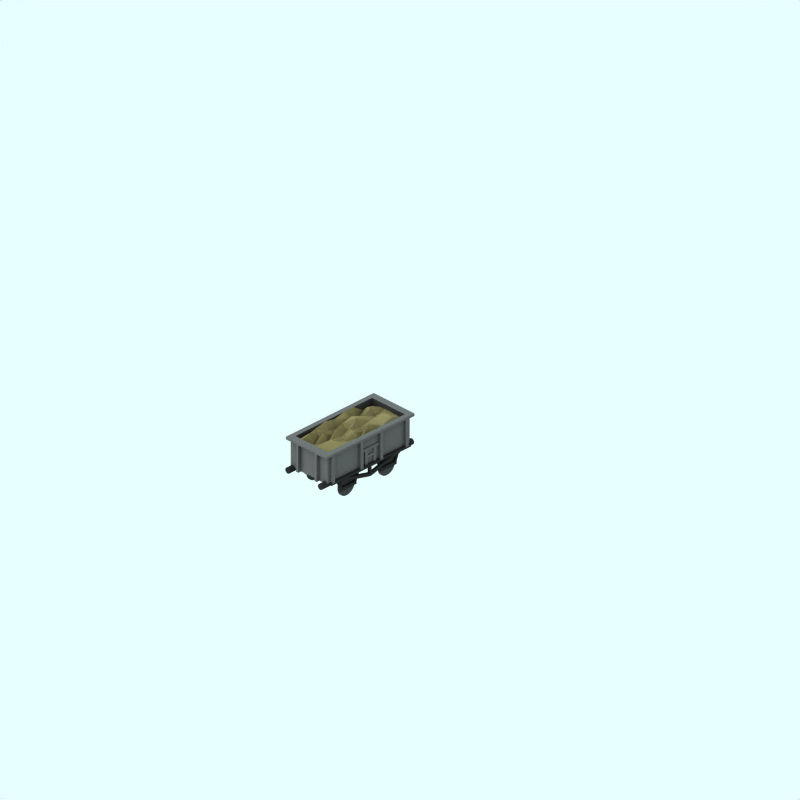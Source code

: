# Source: bulk-16t-full.blend  (saved by Blender 2.79.0; exported with 4.5.12 LTS)
import bpy
from mathutils import Matrix  # noqa: F401  (used for matrix-valued properties, if any)

bpy.ops.wm.read_factory_settings(use_empty=True)
scene = bpy.context.scene
scene.name = 'Scene'

# ---- collections
col_collection_1 = bpy.data.collections.new('Collection 1'); scene.collection.children.link(col_collection_1)
col_collection_2 = bpy.data.collections.new('Collection 2'); scene.collection.children.link(col_collection_2)
col_collection_2.hide_render = True
col_collection_2.hide_viewport = True
col_collection_3 = bpy.data.collections.new('Collection 3'); scene.collection.children.link(col_collection_3)
col_collection_4 = bpy.data.collections.new('Collection 4'); scene.collection.children.link(col_collection_4)
col_collection_5 = bpy.data.collections.new('Collection 5'); scene.collection.children.link(col_collection_5)
col_collection_11 = bpy.data.collections.new('Collection 11'); scene.collection.children.link(col_collection_11)
col_collection_11.hide_render = True
col_collection_11.hide_viewport = True
col_collection_12 = bpy.data.collections.new('Collection 12'); scene.collection.children.link(col_collection_12)
col_collection_12.hide_render = True
col_collection_12.hide_viewport = True

# ---- materials (node trees are filled in below, after node groups)
mat_underframe = bpy.data.materials.new('Underframe')
mat_underframe.alpha_threshold = 0.0
mat_underframe.preview_render_type = 'FLAT'
mat_underframe.diffuse_color = (0.1334, 0.1334, 0.1334, 1.0)
mat_underframe.roughness = 0.5
mat_underframe.line_color = (0.0, 0.0, 0.0, 1.0)
mat_maincolour2 = bpy.data.materials.new('MainColour2')
mat_maincolour2.alpha_threshold = 0.0
mat_maincolour2.preview_render_type = 'FLAT'
mat_maincolour2.diffuse_color = (0.3, 0.3, 0.3, 1.0)
mat_maincolour2.roughness = 0.5
mat_maincolour2.line_color = (0.0, 0.0, 0.0, 1.0)
mat_maincolour1 = bpy.data.materials.new('MainColour1')
mat_maincolour1.alpha_threshold = 0.0
mat_maincolour1.preview_render_type = 'CUBE'
mat_maincolour1.diffuse_color = (0.2, 0.2, 0.2, 1.0)
mat_maincolour1.specular_color = (1.0, 0.9999, 0.9999)
mat_maincolour1.roughness = 0.5
mat_maincolour1.line_color = (0.0, 0.0, 0.0, 1.0)
mat_wheel = bpy.data.materials.new('wheel')
mat_wheel.alpha_threshold = 0.0
mat_wheel.preview_render_type = 'FLAT'
mat_wheel.diffuse_color = (0.2144, 0.2144, 0.2144, 1.0)
mat_wheel.roughness = 0.5
mat_wheel.line_color = (0.0, 0.0, 0.0, 1.0)
mat_coal = bpy.data.materials.new('Coal')
mat_coal.alpha_threshold = 0.0
mat_coal.preview_render_type = 'FLAT'
mat_coal.diffuse_color = (0.38, 0.355, 0.244, 1.0)
mat_coal.roughness = 0.5
mat_coal.line_color = (0.0, 0.0, 0.0, 1.0)
mat_warning = bpy.data.materials.new('Warning')
mat_warning.alpha_threshold = 0.0
mat_warning.diffuse_color = (0.4, 0.2848, 0.0, 1.0)
mat_warning.specular_color = (0.5, 0.5, 0.5)
mat_warning.roughness = 0.5
mat_ensign_red = bpy.data.materials.new('Ensign_red')
mat_ensign_red.alpha_threshold = 0.0
mat_ensign_red.diffuse_color = (0.4056, 0.008701, 0.008701, 1.0)
mat_ensign_red.specular_color = (0.1393, 0.006992, 0.006992)
mat_ensign_red.roughness = 0.5
mat_warning_003 = bpy.data.materials.new('Warning_003')
mat_warning_003.alpha_threshold = 0.0
mat_warning_003.diffuse_color = (0.32, 0.2278, 0.0, 1.0)
mat_warning_003.specular_color = (0.125, 0.125, 0.125)
mat_warning_003.roughness = 0.5
mat_ensign_red_003 = bpy.data.materials.new('Ensign_red_003')
mat_ensign_red_003.alpha_threshold = 0.0
mat_ensign_red_003.diffuse_color = (0.3245, 0.006961, 0.006961, 1.0)
mat_ensign_red_003.specular_color = (0.03483, 0.001748, 0.001748)
mat_ensign_red_003.roughness = 0.5

# ---- material node trees

# ---- world
world_world = bpy.data.worlds.new('World'); scene.world = world_world
world_world.color = (0.9059, 1.0, 1.0)
world_world.use_sun_shadow = False
world_world.sun_shadow_jitter_overblur = 0.0
world_world.cycles.sampling_method = 'NONE'
world_world.cycles.sample_map_resolution = 256

# ---- cameras
cam_camera_001 = bpy.data.cameras.new('Camera.001')
cam_camera_001.type = 'ORTHO'
cam_camera_001.passepartout_alpha = 0.2
cam_camera_001.clip_end = 100.0
cam_camera_001.lens = 35.0
cam_camera_001.sensor_width = 32.0
cam_camera_001.sensor_height = 18.0
cam_camera_001.ortho_scale = 24.0
cam_camera_001.display_size = 5.91
cam_camera_001.show_passepartout = False
cam_camera_001.show_safe_areas = True
cam_camera_001.dof.focus_distance = 0.0
cam_camera_001.dof.aperture_fstop = 128.0

# ---- lights
light_lamp = bpy.data.lights.new('Lamp', 'SUN')
light_lamp.transmission_factor = 0.0
light_lamp.angle = 1.571
light_lamp.energy = 0.028
light_lamp.shadow_buffer_clip_start = 0.5
light_lamp.shadow_soft_size = 1.0
light_lamp.shadow_cascade_max_distance = 1000.0
light_lamp.cycles.use_multiple_importance_sampling = False

# ---- meshes
me_cylinder_003 = bpy.data.meshes.new('Cylinder.003')
me_cylinder_003.from_pydata([(0.8797, 0.9797, 3.817), (0.8937, 0.9626, 3.817), (0.9041, 0.9431, 3.817), (0.9105, 0.922, 3.817), (0.9127, 0.9, 3.817), (0.9105, 0.8781, 3.817), (0.9041, 0.8569, 3.817), (0.8937, 0.8374, 3.817), (0.8797, 0.8204, 3.817), (0.8626, 0.8064, 3.817), (0.8431, 0.796, 3.817), (0.822, 0.7895, 3.817), (0.8, 0.7874, 3.817), (0.778, 0.7895, 3.817), (0.7569, 0.796, 3.817), (0.7374, 0.8064, 3.817), (0.7204, 0.8204, 3.817), (0.7064, 0.8374, 3.817), (0.696, 0.8569, 3.817), (0.6895, 0.8781, 3.817), (0.6874, 0.9, 3.817), (0.6895, 0.922, 3.817), (0.696, 0.9431, 3.817), (0.7064, 0.9626, 3.817), (0.7204, 0.9797, 3.817), (0.7374, 0.9937, 3.817), (0.7569, 1.004, 3.817), (0.778, 1.011, 3.817), (0.8, 1.013, 3.817), (0.822, 1.011, 3.817), (0.8431, 1.004, 3.817), (0.8626, 0.9937, 3.817), (0.8797, 0.9797, 3.976), (0.8937, 0.9626, 3.976), (0.9041, 0.9431, 3.976), (0.9105, 0.922, 3.976), (0.9127, 0.9, 3.976), (0.9105, 0.8781, 3.976), (0.9041, 0.8569, 3.976), (0.8937, 0.8374, 3.976), (0.8797, 0.8204, 3.976), (0.8626, 0.8064, 3.976), (0.8431, 0.796, 3.976), (0.822, 0.7895, 3.976), (0.8, 0.7874, 3.976), (0.778, 0.7895, 3.976), (0.7569, 0.796, 3.976), (0.7374, 0.8064, 3.976), (0.7204, 0.8204, 3.976), (0.7064, 0.8374, 3.976), (0.696, 0.8569, 3.976), (0.6895, 0.8781, 3.976), (0.6874, 0.9, 3.976), (0.6895, 0.922, 3.976), (0.696, 0.9431, 3.976), (0.7064, 0.9626, 3.976), (0.7204, 0.9797, 3.976), (0.7374, 0.9937, 3.976), (0.7569, 1.004, 3.976), (0.778, 1.011, 3.976), (0.8, 1.013, 3.976), (0.822, 1.011, 3.976), (0.8431, 1.004, 3.976), (0.8626, 0.9937, 3.976), (0.8, 0.9, 3.817), (0.8, 0.9, 3.976)], [], [(64, 0, 1), (65, 33, 32), (64, 1, 2), (65, 34, 33), (64, 2, 3), (65, 35, 34), (64, 3, 4), (65, 36, 35), (64, 4, 5), (65, 37, 36), (64, 5, 6), (65, 38, 37), (64, 6, 7), (65, 39, 38), (64, 7, 8), (65, 40, 39), (64, 8, 9), (65, 41, 40), (64, 9, 10), (65, 42, 41), (64, 10, 11), (65, 43, 42), (64, 11, 12), (65, 44, 43), (64, 12, 13), (65, 45, 44), (64, 13, 14), (65, 46, 45), (64, 14, 15), (65, 47, 46), (64, 15, 16), (65, 48, 47), (64, 16, 17), (65, 49, 48), (64, 17, 18), (65, 50, 49), (64, 18, 19), (65, 51, 50), (64, 19, 20), (65, 52, 51), (64, 20, 21), (65, 53, 52), (64, 21, 22), (65, 54, 53), (64, 22, 23), (65, 55, 54), (64, 23, 24), (65, 56, 55), (64, 24, 25), (65, 57, 56), (64, 25, 26), (65, 58, 57), (64, 26, 27), (65, 59, 58), (64, 27, 28), (65, 60, 59), (64, 28, 29), (65, 61, 60), (64, 29, 30), (65, 62, 61), (64, 30, 31), (65, 63, 62), (31, 0, 64), (65, 32, 63), (0, 32, 33, 1), (1, 33, 34, 2), (2, 34, 35, 3), (3, 35, 36, 4), (4, 36, 37, 5), (5, 37, 38, 6), (6, 38, 39, 7), (7, 39, 40, 8), (8, 40, 41, 9), (9, 41, 42, 10), (10, 42, 43, 11), (11, 43, 44, 12), (12, 44, 45, 13), (13, 45, 46, 14), (14, 46, 47, 15), (15, 47, 48, 16), (16, 48, 49, 17), (17, 49, 50, 18), (18, 50, 51, 19), (19, 51, 52, 20), (20, 52, 53, 21), (21, 53, 54, 22), (22, 54, 55, 23), (23, 55, 56, 24), (24, 56, 57, 25), (25, 57, 58, 26), (26, 58, 59, 27), (27, 59, 60, 28), (28, 60, 61, 29), (29, 61, 62, 30), (30, 62, 63, 31), (32, 0, 31, 63)])
me_cylinder_003.materials.append(mat_underframe)
me_cylinder_003.use_remesh_preserve_volume = False
me_cylinder_003.use_remesh_preserve_attributes = False
me_cylinder_003.use_mirror_vertex_groups = False
me_cylinder_003.update()
me_cylinder_000 = bpy.data.meshes.new('Cylinder.000')
me_cylinder_000.from_pydata([(-0.7203, 0.9797, 3.817), (-0.7063, 0.9626, 3.817), (-0.6959, 0.9431, 3.817), (-0.6895, 0.922, 3.817), (-0.6873, 0.9, 3.817), (-0.6895, 0.8781, 3.817), (-0.6959, 0.8569, 3.817), (-0.7063, 0.8374, 3.817), (-0.7203, 0.8204, 3.817), (-0.7374, 0.8064, 3.817), (-0.7569, 0.796, 3.817), (-0.778, 0.7895, 3.817), (-0.8, 0.7874, 3.817), (-0.822, 0.7895, 3.817), (-0.8431, 0.796, 3.817), (-0.8626, 0.8064, 3.817), (-0.8796, 0.8204, 3.817), (-0.8936, 0.8374, 3.817), (-0.904, 0.8569, 3.817), (-0.9105, 0.8781, 3.817), (-0.9126, 0.9, 3.817), (-0.9105, 0.922, 3.817), (-0.904, 0.9431, 3.817), (-0.8936, 0.9626, 3.817), (-0.8796, 0.9797, 3.817), (-0.8626, 0.9937, 3.817), (-0.8431, 1.004, 3.817), (-0.822, 1.011, 3.817), (-0.8, 1.013, 3.817), (-0.778, 1.011, 3.817), (-0.7569, 1.004, 3.817), (-0.7374, 0.9937, 3.817), (-0.7203, 0.9797, 3.976), (-0.7063, 0.9626, 3.976), (-0.6959, 0.9431, 3.976), (-0.6895, 0.922, 3.976), (-0.6873, 0.9, 3.976), (-0.6895, 0.8781, 3.976), (-0.6959, 0.8569, 3.976), (-0.7063, 0.8374, 3.976), (-0.7203, 0.8204, 3.976), (-0.7374, 0.8064, 3.976), (-0.7569, 0.796, 3.976), (-0.778, 0.7895, 3.976), (-0.8, 0.7874, 3.976), (-0.822, 0.7895, 3.976), (-0.8431, 0.796, 3.976), (-0.8626, 0.8064, 3.976), (-0.8796, 0.8204, 3.976), (-0.8936, 0.8374, 3.976), (-0.904, 0.8569, 3.976), (-0.9105, 0.8781, 3.976), (-0.9126, 0.9, 3.976), (-0.9105, 0.922, 3.976), (-0.904, 0.9431, 3.976), (-0.8936, 0.9626, 3.976), (-0.8796, 0.9797, 3.976), (-0.8626, 0.9937, 3.976), (-0.8431, 1.004, 3.976), (-0.822, 1.011, 3.976), (-0.8, 1.013, 3.976), (-0.778, 1.011, 3.976), (-0.7569, 1.004, 3.976), (-0.7374, 0.9937, 3.976), (-0.8, 0.9, 3.817), (-0.8, 0.9, 3.976)], [], [(64, 0, 1), (65, 33, 32), (64, 1, 2), (65, 34, 33), (64, 2, 3), (65, 35, 34), (64, 3, 4), (65, 36, 35), (64, 4, 5), (65, 37, 36), (64, 5, 6), (65, 38, 37), (64, 6, 7), (65, 39, 38), (64, 7, 8), (65, 40, 39), (64, 8, 9), (65, 41, 40), (64, 9, 10), (65, 42, 41), (64, 10, 11), (65, 43, 42), (64, 11, 12), (65, 44, 43), (64, 12, 13), (65, 45, 44), (64, 13, 14), (65, 46, 45), (64, 14, 15), (65, 47, 46), (64, 15, 16), (65, 48, 47), (64, 16, 17), (65, 49, 48), (64, 17, 18), (65, 50, 49), (64, 18, 19), (65, 51, 50), (64, 19, 20), (65, 52, 51), (64, 20, 21), (65, 53, 52), (64, 21, 22), (65, 54, 53), (64, 22, 23), (65, 55, 54), (64, 23, 24), (65, 56, 55), (64, 24, 25), (65, 57, 56), (64, 25, 26), (65, 58, 57), (64, 26, 27), (65, 59, 58), (64, 27, 28), (65, 60, 59), (64, 28, 29), (65, 61, 60), (64, 29, 30), (65, 62, 61), (64, 30, 31), (65, 63, 62), (31, 0, 64), (65, 32, 63), (0, 32, 33, 1), (1, 33, 34, 2), (2, 34, 35, 3), (3, 35, 36, 4), (4, 36, 37, 5), (5, 37, 38, 6), (6, 38, 39, 7), (7, 39, 40, 8), (8, 40, 41, 9), (9, 41, 42, 10), (10, 42, 43, 11), (11, 43, 44, 12), (12, 44, 45, 13), (13, 45, 46, 14), (14, 46, 47, 15), (15, 47, 48, 16), (16, 48, 49, 17), (17, 49, 50, 18), (18, 50, 51, 19), (19, 51, 52, 20), (20, 52, 53, 21), (21, 53, 54, 22), (22, 54, 55, 23), (23, 55, 56, 24), (24, 56, 57, 25), (25, 57, 58, 26), (26, 58, 59, 27), (27, 59, 60, 28), (28, 60, 61, 29), (29, 61, 62, 30), (30, 62, 63, 31), (32, 0, 31, 63)])
me_cylinder_000.materials.append(mat_underframe)
me_cylinder_000.use_remesh_preserve_volume = False
me_cylinder_000.use_remesh_preserve_attributes = False
me_cylinder_000.use_mirror_vertex_groups = False
me_cylinder_000.update()
me_cube_030 = bpy.data.meshes.new('Cube.030')
me_cube_030.from_pydata([(0.94, -2.396, 1.3), (0.94, -2.596, 1.3), (0.89, -2.596, 1.3), (0.89, -2.396, 1.3), (0.94, -2.396, 1.4), (0.94, -2.596, 1.4), (0.89, -2.596, 1.4), (0.89, -2.396, 1.4), (0.94, -2.296, 1.0), (0.94, -2.396, 1.0), (0.89, -2.396, 1.0), (0.89, -2.296, 1.0), (0.94, -2.296, 1.6), (0.94, -2.396, 1.6), (0.89, -2.396, 1.6), (0.89, -2.296, 1.6), (0.94, -2.596, 1.0), (0.94, -2.696, 1.0), (0.89, -2.696, 1.0), (0.89, -2.596, 1.0), (0.94, -2.596, 1.6), (0.94, -2.696, 1.6), (0.89, -2.696, 1.6), (0.89, -2.596, 1.6), (0.94, -2.196, 1.6), (0.94, -2.796, 1.6), (0.89, -2.796, 1.6), (0.89, -2.196, 1.6), (0.94, -2.196, 1.7), (0.94, -2.796, 1.7), (0.89, -2.796, 1.7), (0.89, -2.196, 1.7)], [], [(0, 1, 2, 3), (4, 7, 6, 5), (0, 4, 5, 1), (1, 5, 6, 2), (2, 6, 7, 3), (4, 0, 3, 7), (8, 9, 10, 11), (12, 15, 14, 13), (8, 12, 13, 9), (9, 13, 14, 10), (10, 14, 15, 11), (12, 8, 11, 15), (16, 17, 18, 19), (20, 23, 22, 21), (16, 20, 21, 17), (17, 21, 22, 18), (18, 22, 23, 19), (20, 16, 19, 23), (24, 25, 26, 27), (28, 31, 30, 29), (24, 28, 29, 25), (25, 29, 30, 26), (26, 30, 31, 27), (28, 24, 27, 31)])
me_cube_030.materials.append(mat_maincolour2)
me_cube_030.use_remesh_preserve_volume = False
me_cube_030.use_remesh_preserve_attributes = False
me_cube_030.use_mirror_vertex_groups = False
me_cube_030.update()
me_cube_026 = bpy.data.meshes.new('Cube.026')
me_cube_026.from_pydata([(-0.9, -2.396, 1.3), (-0.9, -2.596, 1.3), (-0.95, -2.596, 1.3), (-0.95, -2.396, 1.3), (-0.9, -2.396, 1.4), (-0.9, -2.596, 1.4), (-0.95, -2.596, 1.4), (-0.95, -2.396, 1.4), (-0.9, -2.296, 1.0), (-0.9, -2.396, 1.0), (-0.95, -2.396, 1.0), (-0.95, -2.296, 1.0), (-0.9, -2.296, 1.6), (-0.9, -2.396, 1.6), (-0.95, -2.396, 1.6), (-0.95, -2.296, 1.6), (-0.9, -2.596, 1.0), (-0.9, -2.696, 1.0), (-0.95, -2.696, 1.0), (-0.95, -2.596, 1.0), (-0.9, -2.596, 1.6), (-0.9, -2.696, 1.6), (-0.95, -2.696, 1.6), (-0.95, -2.596, 1.6), (-0.9, -2.196, 1.6), (-0.9, -2.796, 1.6), (-0.95, -2.796, 1.6), (-0.95, -2.196, 1.6), (-0.9, -2.196, 1.7), (-0.9, -2.796, 1.7), (-0.95, -2.796, 1.7), (-0.95, -2.196, 1.7)], [], [(0, 1, 2, 3), (4, 7, 6, 5), (0, 4, 5, 1), (1, 5, 6, 2), (2, 6, 7, 3), (4, 0, 3, 7), (8, 9, 10, 11), (12, 15, 14, 13), (8, 12, 13, 9), (9, 13, 14, 10), (10, 14, 15, 11), (12, 8, 11, 15), (16, 17, 18, 19), (20, 23, 22, 21), (16, 20, 21, 17), (17, 21, 22, 18), (18, 22, 23, 19), (20, 16, 19, 23), (24, 25, 26, 27), (28, 31, 30, 29), (24, 28, 29, 25), (25, 29, 30, 26), (26, 30, 31, 27), (28, 24, 27, 31)])
me_cube_026.materials.append(mat_maincolour2)
me_cube_026.use_remesh_preserve_volume = False
me_cube_026.use_remesh_preserve_attributes = False
me_cube_026.use_mirror_vertex_groups = False
me_cube_026.update()
me_cube_025 = bpy.data.meshes.new('Cube.025')
me_cube_025.from_pydata([(-0.4, -0.9963, 1.0), (-0.4, -1.096, 1.0), (-0.5, -1.096, 1.0), (-0.5, -0.9963, 1.0), (-0.4, -0.9963, 2.1), (-0.4, -1.096, 2.1), (-0.5, -1.096, 2.1), (-0.5, -0.9963, 2.1)], [], [(0, 1, 2, 3), (4, 7, 6, 5), (0, 4, 5, 1), (1, 5, 6, 2), (2, 6, 7, 3), (4, 0, 3, 7)])
me_cube_025.materials.append(mat_maincolour2)
me_cube_025.use_remesh_preserve_volume = False
me_cube_025.use_remesh_preserve_attributes = False
me_cube_025.use_mirror_vertex_groups = False
me_cube_025.update()
me_cube_024 = bpy.data.meshes.new('Cube.024')
me_cube_024.from_pydata([(0.5, -0.9963, 1.0), (0.5, -1.096, 1.0), (0.4, -1.096, 1.0), (0.4, -0.9963, 1.0), (0.5, -0.9963, 2.1), (0.5, -1.096, 2.1), (0.4, -1.096, 2.1), (0.4, -0.9963, 2.1)], [], [(0, 1, 2, 3), (4, 7, 6, 5), (0, 4, 5, 1), (1, 5, 6, 2), (2, 6, 7, 3), (4, 0, 3, 7)])
me_cube_024.materials.append(mat_maincolour2)
me_cube_024.use_remesh_preserve_volume = False
me_cube_024.use_remesh_preserve_attributes = False
me_cube_024.use_mirror_vertex_groups = False
me_cube_024.update()
me_cube_023 = bpy.data.meshes.new('Cube.023')
me_cube_023.from_pydata([(0.5, -3.996, 1.0), (0.5, -4.096, 1.0), (0.4, -4.096, 1.0), (0.4, -3.996, 1.0), (0.5, -3.996, 2.1), (0.5, -4.096, 2.1), (0.4, -4.096, 2.1), (0.4, -3.996, 2.1)], [], [(0, 1, 2, 3), (4, 7, 6, 5), (0, 4, 5, 1), (1, 5, 6, 2), (2, 6, 7, 3), (4, 0, 3, 7)])
me_cube_023.materials.append(mat_maincolour2)
me_cube_023.use_remesh_preserve_volume = False
me_cube_023.use_remesh_preserve_attributes = False
me_cube_023.use_mirror_vertex_groups = False
me_cube_023.update()
me_cube_022 = bpy.data.meshes.new('Cube.022')
me_cube_022.from_pydata([(-0.4, -3.996, 1.0), (-0.4, -4.096, 1.0), (-0.5, -4.096, 1.0), (-0.5, -3.996, 1.0), (-0.4, -3.996, 2.1), (-0.4, -4.096, 2.1), (-0.5, -4.096, 2.1), (-0.5, -3.996, 2.1)], [], [(0, 1, 2, 3), (4, 7, 6, 5), (0, 4, 5, 1), (1, 5, 6, 2), (2, 6, 7, 3), (4, 0, 3, 7)])
me_cube_022.materials.append(mat_maincolour2)
me_cube_022.use_remesh_preserve_volume = False
me_cube_022.use_remesh_preserve_attributes = False
me_cube_022.use_mirror_vertex_groups = False
me_cube_022.update()
me_cube_021 = bpy.data.meshes.new('Cube.021')
me_cube_021.from_pydata([(-0.9, -1.196, 1.0), (-0.9, -1.296, 1.0), (-1.0, -1.296, 1.0), (-1.0, -1.196, 1.0), (-0.9, -1.196, 2.1), (-0.9, -1.296, 2.1), (-1.0, -1.296, 2.1), (-1.0, -1.196, 2.1)], [], [(0, 1, 2, 3), (4, 7, 6, 5), (0, 4, 5, 1), (1, 5, 6, 2), (2, 6, 7, 3), (4, 0, 3, 7)])
me_cube_021.materials.append(mat_maincolour2)
me_cube_021.use_remesh_preserve_volume = False
me_cube_021.use_remesh_preserve_attributes = False
me_cube_021.use_mirror_vertex_groups = False
me_cube_021.update()
me_cube_020 = bpy.data.meshes.new('Cube.020')
me_cube_020.from_pydata([(-0.9, -2.096, 1.0), (-0.9, -2.196, 1.0), (-1.0, -2.196, 1.0), (-1.0, -2.096, 1.0), (-0.9, -2.096, 2.1), (-0.9, -2.196, 2.1), (-1.0, -2.196, 2.1), (-1.0, -2.096, 2.1)], [], [(0, 1, 2, 3), (4, 7, 6, 5), (0, 4, 5, 1), (1, 5, 6, 2), (2, 6, 7, 3), (4, 0, 3, 7)])
me_cube_020.materials.append(mat_maincolour2)
me_cube_020.use_remesh_preserve_volume = False
me_cube_020.use_remesh_preserve_attributes = False
me_cube_020.use_mirror_vertex_groups = False
me_cube_020.update()
me_cube_019 = bpy.data.meshes.new('Cube.019')
me_cube_019.from_pydata([(-0.9, -2.796, 1.0), (-0.9, -2.896, 1.0), (-1.0, -2.896, 1.0), (-1.0, -2.796, 1.0), (-0.9, -2.796, 2.1), (-0.9, -2.896, 2.1), (-1.0, -2.896, 2.1), (-1.0, -2.796, 2.1)], [], [(0, 1, 2, 3), (4, 7, 6, 5), (0, 4, 5, 1), (1, 5, 6, 2), (2, 6, 7, 3), (4, 0, 3, 7)])
me_cube_019.materials.append(mat_maincolour2)
me_cube_019.use_remesh_preserve_volume = False
me_cube_019.use_remesh_preserve_attributes = False
me_cube_019.use_mirror_vertex_groups = False
me_cube_019.update()
me_cube_018 = bpy.data.meshes.new('Cube.018')
me_cube_018.from_pydata([(-0.9, -3.796, 1.0), (-0.9, -3.896, 1.0), (-1.0, -3.896, 1.0), (-1.0, -3.796, 1.0), (-0.9, -3.796, 2.1), (-0.9, -3.896, 2.1), (-1.0, -3.896, 2.1), (-1.0, -3.796, 2.1)], [], [(0, 1, 2, 3), (4, 7, 6, 5), (0, 4, 5, 1), (1, 5, 6, 2), (2, 6, 7, 3), (4, 0, 3, 7)])
me_cube_018.materials.append(mat_maincolour2)
me_cube_018.use_remesh_preserve_volume = False
me_cube_018.use_remesh_preserve_attributes = False
me_cube_018.use_mirror_vertex_groups = False
me_cube_018.update()
me_cube_017 = bpy.data.meshes.new('Cube.017')
me_cube_017.from_pydata([(1.0, -3.796, 1.0), (1.0, -3.896, 1.0), (0.9, -3.896, 1.0), (0.9, -3.796, 1.0), (1.0, -3.796, 2.1), (1.0, -3.896, 2.1), (0.9, -3.896, 2.1), (0.9, -3.796, 2.1)], [], [(0, 1, 2, 3), (4, 7, 6, 5), (0, 4, 5, 1), (1, 5, 6, 2), (2, 6, 7, 3), (4, 0, 3, 7)])
me_cube_017.materials.append(mat_maincolour2)
me_cube_017.use_remesh_preserve_volume = False
me_cube_017.use_remesh_preserve_attributes = False
me_cube_017.use_mirror_vertex_groups = False
me_cube_017.update()
me_cube_007 = bpy.data.meshes.new('Cube.007')
me_cube_007.from_pydata([(1.0, -2.796, 1.0), (1.0, -2.896, 1.0), (0.9, -2.896, 1.0), (0.9, -2.796, 1.0), (1.0, -2.796, 2.1), (1.0, -2.896, 2.1), (0.9, -2.896, 2.1), (0.9, -2.796, 2.1)], [], [(0, 1, 2, 3), (4, 7, 6, 5), (0, 4, 5, 1), (1, 5, 6, 2), (2, 6, 7, 3), (4, 0, 3, 7)])
me_cube_007.materials.append(mat_maincolour2)
me_cube_007.use_remesh_preserve_volume = False
me_cube_007.use_remesh_preserve_attributes = False
me_cube_007.use_mirror_vertex_groups = False
me_cube_007.update()
me_cube_006 = bpy.data.meshes.new('Cube.006')
me_cube_006.from_pydata([(1.0, -2.096, 1.0), (1.0, -2.196, 1.0), (0.9, -2.196, 1.0), (0.9, -2.096, 1.0), (1.0, -2.096, 2.1), (1.0, -2.196, 2.1), (0.9, -2.196, 2.1), (0.9, -2.096, 2.1)], [], [(0, 1, 2, 3), (4, 7, 6, 5), (0, 4, 5, 1), (1, 5, 6, 2), (2, 6, 7, 3), (4, 0, 3, 7)])
me_cube_006.materials.append(mat_maincolour2)
me_cube_006.use_remesh_preserve_volume = False
me_cube_006.use_remesh_preserve_attributes = False
me_cube_006.use_mirror_vertex_groups = False
me_cube_006.update()
me_cube_001 = bpy.data.meshes.new('Cube.001')
me_cube_001.from_pydata([(1.0, -1.196, 1.0), (1.0, -1.296, 1.0), (0.9, -1.296, 1.0), (0.9, -1.196, 1.0), (1.0, -1.196, 2.1), (1.0, -1.296, 2.1), (0.9, -1.296, 2.1), (0.9, -1.196, 2.1)], [], [(0, 1, 2, 3), (4, 7, 6, 5), (0, 4, 5, 1), (1, 5, 6, 2), (2, 6, 7, 3), (4, 0, 3, 7)])
me_cube_001.materials.append(mat_maincolour2)
me_cube_001.use_remesh_preserve_volume = False
me_cube_001.use_remesh_preserve_attributes = False
me_cube_001.use_mirror_vertex_groups = False
me_cube_001.update()
me_cube = bpy.data.meshes.new('Cube')
me_cube.from_pydata([(-1.096, 2.1, -0.9), (-1.196, 1.0, -0.8), (-3.896, 1.0, -0.8), (-3.896, 2.1, -0.8), (-3.896, 2.1, 0.8), (-3.896, 1.0, 0.8), (-3.996, 2.1, 0.9), (-3.996, 1.0, 0.9), (-1.196, 1.0, 0.8), (-1.196, 2.1, 0.8), (-1.196, 2.1, -0.8), (-1.196, 2.2, -0.8), (-1.196, 2.2, 0.8), (-3.996, 2.2, 0.9), (-3.896, 2.2, 0.8), (-3.896, 2.2, -0.8), (-3.996, 2.2, -0.9), (-1.096, 2.2, -0.9), (-4.096, 2.2, 1.0), (-0.9963, 2.2, 1.0), (-0.9963, 2.1, 1.0), (-4.096, 2.1, 1.0), (-4.096, 2.1, -1.0), (-4.096, 2.2, -1.0), (-3.996, 1.0, -0.9), (-3.996, 2.1, -0.9), (-0.9963, 2.2, -1.0), (-0.9963, 2.1, -1.0), (-1.096, 1.0, -0.9), (-1.096, 2.2, 0.9), (-1.096, 1.0, 0.9), (-1.096, 2.1, 0.9)], [], [(10, 3, 2, 1), (28, 1, 2, 24), (24, 2, 5, 7), (2, 3, 4, 5), (6, 7, 30, 31), (5, 4, 9, 8), (7, 5, 8, 30), (30, 8, 1, 28), (8, 9, 10, 1), (10, 0, 28, 1), (3, 10, 11, 15), (10, 9, 12, 11), (9, 4, 14, 12), (4, 3, 15, 14), (25, 6, 13, 16), (0, 25, 16, 17), (11, 17, 16, 15), (15, 16, 13, 14), (14, 13, 29, 12), (17, 11, 12, 29), (29, 13, 18, 19), (31, 29, 19, 20), (6, 31, 20, 21), (21, 20, 19, 18), (18, 13, 16, 23), (21, 18, 23, 22), (6, 21, 22, 25), (6, 7, 24, 25), (28, 0, 25, 24), (27, 0, 25, 22), (22, 23, 26, 27), (23, 16, 17, 26), (0, 28, 30, 31), (17, 0, 31, 29), (26, 17, 29, 19), (27, 26, 19, 20), (0, 27, 20, 31)])
me_cube.polygons.foreach_set('material_index', [1, 0, 0, 1, 0, 1, 0, 0, 1, 0, 1, 1, 1, 1, 0, 0, 0, 0, 0, 0, 0, 0, 0, 0, 0, 0, 0, 0, 0, 0, 0, 0, 0, 0, 0, 0, 0])
me_cube.materials.append(mat_maincolour2)
me_cube.materials.append(mat_maincolour1)
me_cube.use_remesh_preserve_volume = False
me_cube.use_remesh_preserve_attributes = False
me_cube.use_mirror_vertex_groups = False
me_cube.update()
me_plane_001 = bpy.data.meshes.new('Plane.001')
me_plane_001.from_pydata([(0.9998, -1.115, 0.9426), (0.9998, -3.915, 0.9426), (-1.0, -3.915, 0.9426), (-1.0, -1.115, 0.9426), (-1.0, -1.115, 1.043), (-1.0, -3.915, 1.043), (0.9998, -3.915, 1.043), (0.9998, -1.115, 1.043)], [], [(0, 3, 2, 1), (5, 4, 7, 6)])
me_plane_001.materials.append(mat_underframe)
me_plane_001.use_remesh_preserve_volume = False
me_plane_001.use_remesh_preserve_attributes = False
me_plane_001.use_mirror_vertex_groups = False
me_plane_001.update()
me_cylinder_010 = bpy.data.meshes.new('Cylinder.010')
me_cylinder_010.from_pydata([(-0.7203, 0.9797, 3.817), (-0.7063, 0.9626, 3.817), (-0.6959, 0.9431, 3.817), (-0.6895, 0.922, 3.817), (-0.6873, 0.9, 3.817), (-0.6895, 0.8781, 3.817), (-0.6959, 0.8569, 3.817), (-0.7063, 0.8374, 3.817), (-0.7203, 0.8204, 3.817), (-0.7374, 0.8064, 3.817), (-0.7569, 0.796, 3.817), (-0.778, 0.7895, 3.817), (-0.8, 0.7874, 3.817), (-0.822, 0.7895, 3.817), (-0.8431, 0.796, 3.817), (-0.8626, 0.8064, 3.817), (-0.8796, 0.8204, 3.817), (-0.8936, 0.8374, 3.817), (-0.904, 0.8569, 3.817), (-0.9105, 0.8781, 3.817), (-0.9126, 0.9, 3.817), (-0.9105, 0.922, 3.817), (-0.904, 0.9431, 3.817), (-0.8936, 0.9626, 3.817), (-0.8796, 0.9797, 3.817), (-0.8626, 0.9937, 3.817), (-0.8431, 1.004, 3.817), (-0.822, 1.011, 3.817), (-0.8, 1.013, 3.817), (-0.778, 1.011, 3.817), (-0.7569, 1.004, 3.817), (-0.7374, 0.9937, 3.817), (-0.7203, 0.9797, 3.976), (-0.7063, 0.9626, 3.976), (-0.6959, 0.9431, 3.976), (-0.6895, 0.922, 3.976), (-0.6873, 0.9, 3.976), (-0.6895, 0.8781, 3.976), (-0.6959, 0.8569, 3.976), (-0.7063, 0.8374, 3.976), (-0.7203, 0.8204, 3.976), (-0.7374, 0.8064, 3.976), (-0.7569, 0.796, 3.976), (-0.778, 0.7895, 3.976), (-0.8, 0.7874, 3.976), (-0.822, 0.7895, 3.976), (-0.8431, 0.796, 3.976), (-0.8626, 0.8064, 3.976), (-0.8796, 0.8204, 3.976), (-0.8936, 0.8374, 3.976), (-0.904, 0.8569, 3.976), (-0.9105, 0.8781, 3.976), (-0.9126, 0.9, 3.976), (-0.9105, 0.922, 3.976), (-0.904, 0.9431, 3.976), (-0.8936, 0.9626, 3.976), (-0.8796, 0.9797, 3.976), (-0.8626, 0.9937, 3.976), (-0.8431, 1.004, 3.976), (-0.822, 1.011, 3.976), (-0.8, 1.013, 3.976), (-0.778, 1.011, 3.976), (-0.7569, 1.004, 3.976), (-0.7374, 0.9937, 3.976), (-0.8, 0.9, 3.817), (-0.8, 0.9, 3.976)], [], [(64, 0, 1), (65, 33, 32), (64, 1, 2), (65, 34, 33), (64, 2, 3), (65, 35, 34), (64, 3, 4), (65, 36, 35), (64, 4, 5), (65, 37, 36), (64, 5, 6), (65, 38, 37), (64, 6, 7), (65, 39, 38), (64, 7, 8), (65, 40, 39), (64, 8, 9), (65, 41, 40), (64, 9, 10), (65, 42, 41), (64, 10, 11), (65, 43, 42), (64, 11, 12), (65, 44, 43), (64, 12, 13), (65, 45, 44), (64, 13, 14), (65, 46, 45), (64, 14, 15), (65, 47, 46), (64, 15, 16), (65, 48, 47), (64, 16, 17), (65, 49, 48), (64, 17, 18), (65, 50, 49), (64, 18, 19), (65, 51, 50), (64, 19, 20), (65, 52, 51), (64, 20, 21), (65, 53, 52), (64, 21, 22), (65, 54, 53), (64, 22, 23), (65, 55, 54), (64, 23, 24), (65, 56, 55), (64, 24, 25), (65, 57, 56), (64, 25, 26), (65, 58, 57), (64, 26, 27), (65, 59, 58), (64, 27, 28), (65, 60, 59), (64, 28, 29), (65, 61, 60), (64, 29, 30), (65, 62, 61), (64, 30, 31), (65, 63, 62), (31, 0, 64), (65, 32, 63), (0, 32, 33, 1), (1, 33, 34, 2), (2, 34, 35, 3), (3, 35, 36, 4), (4, 36, 37, 5), (5, 37, 38, 6), (6, 38, 39, 7), (7, 39, 40, 8), (8, 40, 41, 9), (9, 41, 42, 10), (10, 42, 43, 11), (11, 43, 44, 12), (12, 44, 45, 13), (13, 45, 46, 14), (14, 46, 47, 15), (15, 47, 48, 16), (16, 48, 49, 17), (17, 49, 50, 18), (18, 50, 51, 19), (19, 51, 52, 20), (20, 52, 53, 21), (21, 53, 54, 22), (22, 54, 55, 23), (23, 55, 56, 24), (24, 56, 57, 25), (25, 57, 58, 26), (26, 58, 59, 27), (27, 59, 60, 28), (28, 60, 61, 29), (29, 61, 62, 30), (30, 62, 63, 31), (32, 0, 31, 63)])
me_cylinder_010.materials.append(mat_underframe)
me_cylinder_010.use_remesh_preserve_volume = False
me_cylinder_010.use_remesh_preserve_attributes = False
me_cylinder_010.use_mirror_vertex_groups = False
me_cylinder_010.update()
me_cylinder_009 = bpy.data.meshes.new('Cylinder.009')
me_cylinder_009.from_pydata([(0.8797, 0.9797, 3.817), (0.8937, 0.9626, 3.817), (0.9041, 0.9431, 3.817), (0.9105, 0.922, 3.817), (0.9127, 0.9, 3.817), (0.9105, 0.8781, 3.817), (0.9041, 0.8569, 3.817), (0.8937, 0.8374, 3.817), (0.8797, 0.8204, 3.817), (0.8626, 0.8064, 3.817), (0.8431, 0.796, 3.817), (0.822, 0.7895, 3.817), (0.8, 0.7874, 3.817), (0.778, 0.7895, 3.817), (0.7569, 0.796, 3.817), (0.7374, 0.8064, 3.817), (0.7204, 0.8204, 3.817), (0.7064, 0.8374, 3.817), (0.696, 0.8569, 3.817), (0.6895, 0.8781, 3.817), (0.6874, 0.9, 3.817), (0.6895, 0.922, 3.817), (0.696, 0.9431, 3.817), (0.7064, 0.9626, 3.817), (0.7204, 0.9797, 3.817), (0.7374, 0.9937, 3.817), (0.7569, 1.004, 3.817), (0.778, 1.011, 3.817), (0.8, 1.013, 3.817), (0.822, 1.011, 3.817), (0.8431, 1.004, 3.817), (0.8626, 0.9937, 3.817), (0.8797, 0.9797, 3.976), (0.8937, 0.9626, 3.976), (0.9041, 0.9431, 3.976), (0.9105, 0.922, 3.976), (0.9127, 0.9, 3.976), (0.9105, 0.8781, 3.976), (0.9041, 0.8569, 3.976), (0.8937, 0.8374, 3.976), (0.8797, 0.8204, 3.976), (0.8626, 0.8064, 3.976), (0.8431, 0.796, 3.976), (0.822, 0.7895, 3.976), (0.8, 0.7874, 3.976), (0.778, 0.7895, 3.976), (0.7569, 0.796, 3.976), (0.7374, 0.8064, 3.976), (0.7204, 0.8204, 3.976), (0.7064, 0.8374, 3.976), (0.696, 0.8569, 3.976), (0.6895, 0.8781, 3.976), (0.6874, 0.9, 3.976), (0.6895, 0.922, 3.976), (0.696, 0.9431, 3.976), (0.7064, 0.9626, 3.976), (0.7204, 0.9797, 3.976), (0.7374, 0.9937, 3.976), (0.7569, 1.004, 3.976), (0.778, 1.011, 3.976), (0.8, 1.013, 3.976), (0.822, 1.011, 3.976), (0.8431, 1.004, 3.976), (0.8626, 0.9937, 3.976), (0.8, 0.9, 3.817), (0.8, 0.9, 3.976)], [], [(64, 0, 1), (65, 33, 32), (64, 1, 2), (65, 34, 33), (64, 2, 3), (65, 35, 34), (64, 3, 4), (65, 36, 35), (64, 4, 5), (65, 37, 36), (64, 5, 6), (65, 38, 37), (64, 6, 7), (65, 39, 38), (64, 7, 8), (65, 40, 39), (64, 8, 9), (65, 41, 40), (64, 9, 10), (65, 42, 41), (64, 10, 11), (65, 43, 42), (64, 11, 12), (65, 44, 43), (64, 12, 13), (65, 45, 44), (64, 13, 14), (65, 46, 45), (64, 14, 15), (65, 47, 46), (64, 15, 16), (65, 48, 47), (64, 16, 17), (65, 49, 48), (64, 17, 18), (65, 50, 49), (64, 18, 19), (65, 51, 50), (64, 19, 20), (65, 52, 51), (64, 20, 21), (65, 53, 52), (64, 21, 22), (65, 54, 53), (64, 22, 23), (65, 55, 54), (64, 23, 24), (65, 56, 55), (64, 24, 25), (65, 57, 56), (64, 25, 26), (65, 58, 57), (64, 26, 27), (65, 59, 58), (64, 27, 28), (65, 60, 59), (64, 28, 29), (65, 61, 60), (64, 29, 30), (65, 62, 61), (64, 30, 31), (65, 63, 62), (31, 0, 64), (65, 32, 63), (0, 32, 33, 1), (1, 33, 34, 2), (2, 34, 35, 3), (3, 35, 36, 4), (4, 36, 37, 5), (5, 37, 38, 6), (6, 38, 39, 7), (7, 39, 40, 8), (8, 40, 41, 9), (9, 41, 42, 10), (10, 42, 43, 11), (11, 43, 44, 12), (12, 44, 45, 13), (13, 45, 46, 14), (14, 46, 47, 15), (15, 47, 48, 16), (16, 48, 49, 17), (17, 49, 50, 18), (18, 50, 51, 19), (19, 51, 52, 20), (20, 52, 53, 21), (21, 53, 54, 22), (22, 54, 55, 23), (23, 55, 56, 24), (24, 56, 57, 25), (25, 57, 58, 26), (26, 58, 59, 27), (27, 59, 60, 28), (28, 60, 61, 29), (29, 61, 62, 30), (30, 62, 63, 31), (32, 0, 31, 63)])
me_cylinder_009.materials.append(mat_underframe)
me_cylinder_009.use_remesh_preserve_volume = False
me_cylinder_009.use_remesh_preserve_attributes = False
me_cylinder_009.use_mirror_vertex_groups = False
me_cylinder_009.update()
me_sphere_001 = bpy.data.meshes.new('Sphere.001')
me_sphere_001.from_pydata([], [], [])
me_sphere_001.use_remesh_preserve_volume = False
me_sphere_001.use_remesh_preserve_attributes = False
me_sphere_001.use_mirror_vertex_groups = False
me_sphere_001.update()
me_plane_002 = bpy.data.meshes.new('Plane.002')
me_plane_002.from_pydata([(0.9998, -1.115, 0.9426), (0.9998, -3.915, 0.9426), (-1.0, -3.915, 0.9426), (-1.0, -1.115, 0.9426), (-1.0, -1.115, 1.043), (-1.0, -3.915, 1.043), (0.9998, -3.915, 1.043), (0.9998, -1.115, 1.043)], [], [(2, 3, 4, 5), (3, 0, 7, 4), (0, 1, 6, 7), (1, 2, 5, 6)])
me_plane_002.materials.append(mat_underframe)
me_plane_002.use_remesh_preserve_volume = False
me_plane_002.use_remesh_preserve_attributes = False
me_plane_002.use_mirror_vertex_groups = False
me_plane_002.update()
me_sphere = bpy.data.meshes.new('Sphere')
me_sphere.from_pydata([(-1.333e-06, 1.25e-06, 31.62), (-22.88, 16.62, 14.14), (8.74, 26.9, 14.14), (28.28, 4.856e-07, 14.14), (-8.74, 26.9, -14.14), (22.88, 16.62, -14.14), (-28.28, -7.508e-07, -14.14), (1.432e-06, -1.515e-06, -31.62), (-13.45, 9.772, 26.9), (5.137, 15.81, 26.9), (-8.313, 25.58, 16.63), (-26.9, 5.941e-07, 16.63), (16.63, 1.043e-06, 26.9), (21.76, 15.81, 16.63), (-30.08, 9.772, -1.941e-06), (-18.59, 25.58, -2.13e-06), (4.973e-08, 31.62, -1.581e-06), (18.59, 25.58, -5.047e-07), (30.08, 9.772, 6.886e-07), (-21.76, 15.81, -16.63), (8.313, 25.58, -16.63), (26.9, -8.593e-07, -16.63), (-16.63, -1.308e-06, -26.9), (-5.137, 15.81, -26.9), (13.45, 9.772, -26.9), (-24.33, 17.68, -2.035e-06), (-20.73, 21.1, 7.071), (-21.46, 21.63, -2.082e-06), (-19.66, 23.34, 3.536), (-22.53, 19.39, 3.536), (-22.9, 19.65, -2.059e-06), (-20.02, 23.61, -2.106e-06), (-20.2, 22.22, 5.303), (-19.12, 24.46, 1.768), (-21.63, 20.25, 5.303), (-23.43, 18.53, 1.768), (-20.56, 22.49, 1.768), (-21.1, 21.37, 3.536), (-22.0, 20.51, 1.768), (-22.18, 20.64, -2.071e-06), (-20.74, 22.62, -2.094e-06), (-19.93, 22.78, 4.419), (-19.39, 23.9, 2.652), (-22.08, 19.82, 4.419), (-22.98, 18.96, 2.652), (-21.01, 22.06, 0.8839), (-20.11, 22.92, 2.652), (-21.82, 20.38, 3.536), (-20.38, 22.36, 3.536), (-21.73, 21.07, 0.8839), (-22.26, 19.95, 2.652), (-20.29, 23.05, 0.8839), (-19.57, 24.04, 0.8839), (-19.84, 23.48, 1.768), (-20.83, 21.93, 2.652), (-21.55, 20.94, 2.652), (-21.28, 21.5, 1.768), (-23.16, 19.09, 0.8839), (-22.45, 20.08, 0.8839), (-22.71, 19.52, 1.768), (-21.37, 20.81, 4.419), (-20.65, 21.8, 4.419), (-20.92, 21.24, 5.303), (-6.725, 4.886, 29.26), (-18.17, 13.2, 20.52), (2.569, 7.906, 29.26), (6.939, 21.36, 20.52), (0.2137, 26.24, 15.38), (-15.6, 21.1, 15.38), (-24.89, 8.312, 15.38), (-29.18, 4.886, -7.071), (-26.48, 13.2, 7.071), (-13.66, 26.24, -7.071), (4.37, 29.26, 7.071), (-4.37, 29.26, -7.071), (13.66, 26.24, 7.071), (20.73, 21.1, -7.071), (-25.02, 7.906, -15.38), (-15.25, 21.36, -15.38), (-0.2137, 26.24, -15.38), (15.6, 21.1, -15.38), (-22.45, -1.03e-06, -20.52), (-8.313, -1.412e-06, -29.26), (-6.939, 21.36, -20.52), (-2.569, 7.906, -29.26), (18.17, 13.2, -20.52), (6.725, 4.886, -29.26), (-10.88, 17.68, 21.76), (-4.156, 12.79, 26.9), (-1.588, 20.7, 21.76), (-20.17, 4.886, 21.76), (-28.49, 4.886, 8.313), (-4.156, 28.6, 8.313), (-13.45, 25.58, 8.313), (-9.294, 28.6, -1.855e-06), (-25.92, 12.79, -8.313), (-20.17, 20.7, -8.313), (4.156, 28.6, -8.313), (9.294, 28.6, -1.043e-06), (13.45, 25.58, -8.313), (-13.45, 15.81, -21.76), (-19.19, 7.906, -21.76), (-10.88, 7.906, -26.9), (10.88, 17.68, -21.76), (1.588, 20.7, -21.76), (4.156, 12.79, -26.9), (-19.08, 24.81, 0.4419)], [], [(9, 13, 12), (3, 12, 13), (18, 3, 13), (13, 17, 18), (21, 18, 5), (30, 25, 19), (26, 32, 10), (25, 35, 1), (34, 26, 1), (31, 40, 19), (40, 27, 19), (27, 39, 19), (39, 30, 19), (32, 41, 10), (41, 28, 10), (28, 42, 10), (42, 33, 10), (51, 36, 45), (45, 40, 51), (31, 51, 40), (40, 45, 27), (51, 31, 52), (52, 53, 51), (36, 51, 53), (53, 52, 33), (42, 28, 46), (46, 53, 42), (33, 42, 53), (53, 46, 36), (54, 36, 46), (46, 48, 54), (37, 54, 48), (48, 46, 28), (54, 37, 55), (55, 56, 54), (36, 54, 56), (56, 55, 38), (49, 27, 45), (45, 56, 49), (38, 49, 56), (56, 45, 36), (50, 38, 55), (55, 47, 50), (29, 50, 47), (47, 55, 37), (30, 57, 25), (57, 35, 25), (57, 30, 58), (58, 59, 57), (35, 57, 59), (59, 58, 38), (50, 29, 44), (44, 59, 50), (38, 50, 59), (59, 44, 35), (49, 38, 58), (58, 39, 49), (27, 49, 39), (39, 58, 30), (60, 34, 43), (43, 47, 60), (37, 60, 47), (47, 43, 29), (60, 37, 61), (61, 62, 60), (34, 60, 62), (62, 61, 32), (34, 62, 26), (62, 32, 26), (41, 32, 61), (61, 48, 41), (28, 41, 48), (48, 61, 37), (35, 44, 1), (44, 29, 1), (29, 43, 1), (43, 34, 1), (68, 10, 87), (87, 64, 68), (1, 68, 64), (64, 87, 8), (88, 8, 87), (87, 89, 88), (9, 88, 89), (89, 87, 10), (67, 2, 66), (66, 89, 67), (10, 67, 89), (89, 66, 9), (88, 9, 65), (65, 63, 88), (8, 88, 63), (65, 0, 63), (90, 11, 69), (69, 64, 90), (8, 90, 64), (64, 69, 1), (9, 66, 13), (66, 2, 13), (0, 65, 12), (65, 9, 12), (91, 14, 71), (71, 69, 91), (11, 91, 69), (69, 71, 1), (92, 16, 73), (73, 67, 92), (10, 92, 67), (67, 73, 2), (92, 10, 93), (93, 94, 92), (16, 92, 94), (94, 93, 15), (72, 4, 74), (74, 94, 72), (15, 72, 94), (94, 74, 16), (17, 76, 18), (76, 5, 18), (2, 75, 13), (75, 17, 13), (77, 19, 95), (95, 70, 77), (6, 77, 70), (70, 95, 14), (78, 4, 72), (72, 96, 78), (19, 78, 96), (96, 72, 15), (79, 20, 97), (97, 74, 79), (4, 79, 74), (74, 97, 16), (98, 16, 97), (97, 99, 98), (17, 98, 99), (99, 97, 20), (80, 5, 76), (76, 99, 80), (20, 80, 99), (99, 76, 17), (98, 17, 75), (75, 73, 98), (16, 98, 73), (73, 75, 2), (100, 23, 83), (83, 78, 100), (19, 100, 78), (78, 83, 4), (100, 19, 101), (101, 102, 100), (23, 100, 102), (102, 101, 22), (82, 7, 84), (84, 102, 82), (22, 82, 102), (102, 84, 23), (81, 22, 101), (101, 77, 81), (6, 81, 77), (77, 101, 19), (103, 24, 85), (85, 80, 103), (20, 103, 80), (80, 85, 5), (103, 20, 104), (104, 105, 103), (24, 103, 105), (105, 104, 23), (84, 7, 86), (86, 105, 84), (23, 84, 105), (105, 86, 24), (83, 23, 104), (104, 79, 83), (4, 83, 79), (79, 104, 20), (5, 85, 21), (85, 24, 21), (14, 95, 25), (95, 19, 25), (1, 71, 25), (71, 14, 25), (10, 68, 26), (68, 1, 26), (19, 96, 31), (96, 15, 31), (15, 93, 33), (93, 10, 33), (52, 106, 33), (106, 15, 33), (15, 106, 31), (106, 52, 31)])
me_sphere.use_remesh_preserve_volume = False
me_sphere.use_remesh_preserve_attributes = False
me_sphere.use_mirror_vertex_groups = False
me_sphere.update()
me_cube_076 = bpy.data.meshes.new('Cube.076')
me_cube_076.from_pydata([(-3.021, 0.4422, 0.7991), (-3.021, 0.5422, 0.7991), (-3.021, 0.4422, 0.8991), (-3.021, 0.5422, 0.8991), (-3.691, 0.4422, 0.7991), (-3.691, 0.5422, 0.7991), (-3.691, 0.4422, 0.8991), (-3.691, 0.5422, 0.8991)], [], [(0, 2, 3, 1), (4, 6, 7, 5), (2, 6, 7, 3), (1, 3, 7, 5), (0, 4, 6, 2), (0, 1, 5, 4)])
me_cube_076.materials.append(mat_underframe)
me_cube_076.use_remesh_preserve_volume = False
me_cube_076.use_remesh_preserve_attributes = False
me_cube_076.use_mirror_vertex_groups = False
me_cube_076.update()
me_cube_075 = bpy.data.meshes.new('Cube.075')
me_cube_075.from_pydata([(-3.621, 0.5422, 0.7991), (-3.821, 1.042, 0.7991), (-3.621, 0.5422, 0.8991), (-3.821, 1.042, 0.8991), (-3.691, 0.5422, 0.7991), (-3.891, 1.042, 0.7991), (-3.691, 0.5422, 0.8991), (-3.891, 1.042, 0.8991)], [], [(0, 2, 3, 1), (4, 6, 7, 5), (2, 6, 7, 3), (1, 3, 7, 5), (0, 4, 6, 2), (0, 1, 5, 4)])
me_cube_075.materials.append(mat_underframe)
me_cube_075.use_remesh_preserve_volume = False
me_cube_075.use_remesh_preserve_attributes = False
me_cube_075.use_mirror_vertex_groups = False
me_cube_075.update()
me_cube_074 = bpy.data.meshes.new('Cube.074')
me_cube_074.from_pydata([(3.091, 0.5422, 0.7991), (2.891, 1.042, 0.7991), (3.091, 0.5422, 0.8991), (2.891, 1.042, 0.8991), (3.021, 0.5422, 0.7991), (2.821, 1.042, 0.7991), (3.021, 0.5422, 0.8991), (2.821, 1.042, 0.8991)], [], [(0, 2, 3, 1), (4, 6, 7, 5), (2, 6, 7, 3), (1, 3, 7, 5), (0, 4, 6, 2), (0, 1, 5, 4)])
me_cube_074.materials.append(mat_underframe)
me_cube_074.use_remesh_preserve_volume = False
me_cube_074.use_remesh_preserve_attributes = False
me_cube_074.use_mirror_vertex_groups = False
me_cube_074.update()
me_cube_073 = bpy.data.meshes.new('Cube.073')
me_cube_073.from_pydata([(1.391, 0.5422, 0.7991), (1.191, 1.042, 0.7991), (1.391, 0.5422, 0.8991), (1.191, 1.042, 0.8991), (1.321, 0.5422, 0.7991), (1.121, 1.042, 0.7991), (1.321, 0.5422, 0.8991), (1.121, 1.042, 0.8991)], [], [(0, 2, 3, 1), (4, 6, 7, 5), (2, 6, 7, 3), (1, 3, 7, 5), (0, 4, 6, 2), (0, 1, 5, 4)])
me_cube_073.materials.append(mat_underframe)
me_cube_073.use_remesh_preserve_volume = False
me_cube_073.use_remesh_preserve_attributes = False
me_cube_073.use_mirror_vertex_groups = False
me_cube_073.update()
me_cube_072 = bpy.data.meshes.new('Cube.072')
me_cube_072.from_pydata([(-1.921, 0.5422, 0.7991), (-2.121, 1.042, 0.7991), (-1.921, 0.5422, 0.8991), (-2.121, 1.042, 0.8991), (-1.991, 0.5422, 0.7991), (-2.191, 1.042, 0.7991), (-1.991, 0.5422, 0.8991), (-2.191, 1.042, 0.8991)], [], [(0, 2, 3, 1), (4, 6, 7, 5), (2, 6, 7, 3), (1, 3, 7, 5), (0, 4, 6, 2), (0, 1, 5, 4)])
me_cube_072.materials.append(mat_underframe)
me_cube_072.use_remesh_preserve_volume = False
me_cube_072.use_remesh_preserve_attributes = False
me_cube_072.use_mirror_vertex_groups = False
me_cube_072.update()
me_cube_071 = bpy.data.meshes.new('Cube.071')
me_cube_071.from_pydata([(-1.321, 0.4422, 0.7991), (-1.321, 0.5422, 0.7991), (-1.321, 0.4422, 0.8991), (-1.321, 0.5422, 0.8991), (-1.991, 0.4422, 0.7991), (-1.991, 0.5422, 0.7991), (-1.991, 0.4422, 0.8991), (-1.991, 0.5422, 0.8991)], [], [(0, 2, 3, 1), (4, 6, 7, 5), (2, 6, 7, 3), (1, 3, 7, 5), (0, 4, 6, 2), (0, 1, 5, 4)])
me_cube_071.materials.append(mat_underframe)
me_cube_071.use_remesh_preserve_volume = False
me_cube_071.use_remesh_preserve_attributes = False
me_cube_071.use_mirror_vertex_groups = False
me_cube_071.update()
me_cube_069 = bpy.data.meshes.new('Cube.069')
me_cube_069.from_pydata([(-2.471, 0.5422, 0.8991), (-2.471, 0.9422, 0.8991), (-2.471, 0.5422, 0.9991), (-2.471, 0.9422, 0.9991), (-2.541, 0.5422, 0.8991), (-2.541, 0.9422, 0.8991), (-2.541, 0.5422, 0.9991), (-2.541, 0.9422, 0.9991)], [], [(0, 2, 3, 1), (4, 6, 7, 5), (2, 6, 7, 3), (1, 3, 7, 5), (0, 4, 6, 2), (0, 1, 5, 4)])
me_cube_069.materials.append(mat_underframe)
me_cube_069.use_remesh_preserve_volume = False
me_cube_069.use_remesh_preserve_attributes = False
me_cube_069.use_mirror_vertex_groups = False
me_cube_069.update()
me_cube_067 = bpy.data.meshes.new('Cube.067')
me_cube_067.from_pydata([(3.741, 0.9422, 0.8991), (3.741, 0.8422, 0.8991), (2.541, 0.5422, 0.8991), (2.541, 0.6422, 0.8991), (3.741, 0.9422, 0.9991), (3.741, 0.8422, 0.9991), (2.541, 0.5422, 0.9991), (2.541, 0.6422, 0.9991)], [], [(0, 1, 2, 3), (4, 7, 6, 5), (0, 4, 5, 1), (1, 5, 6, 2), (2, 6, 7, 3), (4, 0, 3, 7)])
me_cube_067.materials.append(mat_underframe)
me_cube_067.use_remesh_preserve_volume = False
me_cube_067.use_remesh_preserve_attributes = False
me_cube_067.use_mirror_vertex_groups = False
me_cube_067.update()
me_cube_066 = bpy.data.meshes.new('Cube.066')
me_cube_066.from_pydata([(-1.271, 0.9422, 0.8991), (-1.271, 0.8422, 0.8991), (-2.471, 0.5422, 0.8991), (-2.471, 0.6422, 0.8991), (-1.271, 0.9422, 0.9991), (-1.271, 0.8422, 0.9991), (-2.471, 0.5422, 0.9991), (-2.471, 0.6422, 0.9991)], [], [(0, 1, 2, 3), (4, 7, 6, 5), (0, 4, 5, 1), (1, 5, 6, 2), (2, 6, 7, 3), (4, 0, 3, 7)])
me_cube_066.materials.append(mat_underframe)
me_cube_066.use_remesh_preserve_volume = False
me_cube_066.use_remesh_preserve_attributes = False
me_cube_066.use_mirror_vertex_groups = False
me_cube_066.update()
me_cube_065 = bpy.data.meshes.new('Cube.065')
me_cube_065.from_pydata([(-1.271, 0.9422, 0.8936), (-1.271, 0.8422, 0.8936), (-2.471, 0.5422, 0.8936), (-2.471, 0.6422, 0.8936), (-1.271, 0.9422, 0.9936), (-1.271, 0.8422, 0.9936), (-2.471, 0.5422, 0.9936), (-2.471, 0.6422, 0.9936)], [], [(0, 1, 2, 3), (4, 7, 6, 5), (0, 4, 5, 1), (1, 5, 6, 2), (2, 6, 7, 3), (4, 0, 3, 7)])
me_cube_065.materials.append(mat_underframe)
me_cube_065.use_remesh_preserve_volume = False
me_cube_065.use_remesh_preserve_attributes = False
me_cube_065.use_mirror_vertex_groups = False
me_cube_065.update()
me_cube_064 = bpy.data.meshes.new('Cube.064')
me_cube_064.from_pydata([(3.741, 0.9422, 0.8936), (3.741, 0.8422, 0.8936), (2.541, 0.5422, 0.8936), (2.541, 0.6422, 0.8936), (3.741, 0.9422, 0.9936), (3.741, 0.8422, 0.9936), (2.541, 0.5422, 0.9936), (2.541, 0.6422, 0.9936)], [], [(0, 1, 2, 3), (4, 7, 6, 5), (0, 4, 5, 1), (1, 5, 6, 2), (2, 6, 7, 3), (4, 0, 3, 7)])
me_cube_064.materials.append(mat_underframe)
me_cube_064.use_remesh_preserve_volume = False
me_cube_064.use_remesh_preserve_attributes = False
me_cube_064.use_mirror_vertex_groups = False
me_cube_064.update()
me_cube_062 = bpy.data.meshes.new('Cube.062')
me_cube_062.from_pydata([(-2.471, 0.5422, 0.8936), (-2.471, 0.9422, 0.8936), (-2.471, 0.5422, 0.9936), (-2.471, 0.9422, 0.9936), (-2.541, 0.5422, 0.8936), (-2.541, 0.9422, 0.8936), (-2.541, 0.5422, 0.9936), (-2.541, 0.9422, 0.9936)], [], [(0, 2, 3, 1), (4, 6, 7, 5), (2, 6, 7, 3), (1, 3, 7, 5), (0, 4, 6, 2), (0, 1, 5, 4)])
me_cube_062.materials.append(mat_underframe)
me_cube_062.use_remesh_preserve_volume = False
me_cube_062.use_remesh_preserve_attributes = False
me_cube_062.use_mirror_vertex_groups = False
me_cube_062.update()
me_cube_060 = bpy.data.meshes.new('Cube.060')
me_cube_060.from_pydata([(-1.321, 0.4422, 0.7936), (-1.321, 0.5422, 0.7936), (-1.321, 0.4422, 0.8936), (-1.321, 0.5422, 0.8936), (-1.991, 0.4422, 0.7936), (-1.991, 0.5422, 0.7936), (-1.991, 0.4422, 0.8936), (-1.991, 0.5422, 0.8936)], [], [(0, 2, 3, 1), (4, 6, 7, 5), (2, 6, 7, 3), (1, 3, 7, 5), (0, 4, 6, 2), (0, 1, 5, 4)])
me_cube_060.materials.append(mat_underframe)
me_cube_060.use_remesh_preserve_volume = False
me_cube_060.use_remesh_preserve_attributes = False
me_cube_060.use_mirror_vertex_groups = False
me_cube_060.update()
me_cube_059 = bpy.data.meshes.new('Cube.059')
me_cube_059.from_pydata([(-1.921, 0.5422, 0.7936), (-2.121, 1.042, 0.7936), (-1.921, 0.5422, 0.8936), (-2.121, 1.042, 0.8936), (-1.991, 0.5422, 0.7936), (-2.191, 1.042, 0.7936), (-1.991, 0.5422, 0.8936), (-2.191, 1.042, 0.8936)], [], [(0, 2, 3, 1), (4, 6, 7, 5), (2, 6, 7, 3), (1, 3, 7, 5), (0, 4, 6, 2), (0, 1, 5, 4)])
me_cube_059.materials.append(mat_underframe)
me_cube_059.use_remesh_preserve_volume = False
me_cube_059.use_remesh_preserve_attributes = False
me_cube_059.use_mirror_vertex_groups = False
me_cube_059.update()
me_cube_058 = bpy.data.meshes.new('Cube.058')
me_cube_058.from_pydata([(1.391, 0.5422, 0.7936), (1.191, 1.042, 0.7936), (1.391, 0.5422, 0.8936), (1.191, 1.042, 0.8936), (1.321, 0.5422, 0.7936), (1.121, 1.042, 0.7936), (1.321, 0.5422, 0.8936), (1.121, 1.042, 0.8936)], [], [(0, 2, 3, 1), (4, 6, 7, 5), (2, 6, 7, 3), (1, 3, 7, 5), (0, 4, 6, 2), (0, 1, 5, 4)])
me_cube_058.materials.append(mat_underframe)
me_cube_058.use_remesh_preserve_volume = False
me_cube_058.use_remesh_preserve_attributes = False
me_cube_058.use_mirror_vertex_groups = False
me_cube_058.update()
me_cube_057 = bpy.data.meshes.new('Cube.057')
me_cube_057.from_pydata([(3.091, 0.5422, 0.7936), (2.891, 1.042, 0.7936), (3.091, 0.5422, 0.8936), (2.891, 1.042, 0.8936), (3.021, 0.5422, 0.7936), (2.821, 1.042, 0.7936), (3.021, 0.5422, 0.8936), (2.821, 1.042, 0.8936)], [], [(0, 2, 3, 1), (4, 6, 7, 5), (2, 6, 7, 3), (1, 3, 7, 5), (0, 4, 6, 2), (0, 1, 5, 4)])
me_cube_057.materials.append(mat_underframe)
me_cube_057.use_remesh_preserve_volume = False
me_cube_057.use_remesh_preserve_attributes = False
me_cube_057.use_mirror_vertex_groups = False
me_cube_057.update()
me_cube_056 = bpy.data.meshes.new('Cube.056')
me_cube_056.from_pydata([(-3.621, 0.5422, 0.7936), (-3.821, 1.042, 0.7936), (-3.621, 0.5422, 0.8936), (-3.821, 1.042, 0.8936), (-3.691, 0.5422, 0.7936), (-3.891, 1.042, 0.7936), (-3.691, 0.5422, 0.8936), (-3.891, 1.042, 0.8936)], [], [(0, 2, 3, 1), (4, 6, 7, 5), (2, 6, 7, 3), (1, 3, 7, 5), (0, 4, 6, 2), (0, 1, 5, 4)])
me_cube_056.materials.append(mat_underframe)
me_cube_056.use_remesh_preserve_volume = False
me_cube_056.use_remesh_preserve_attributes = False
me_cube_056.use_mirror_vertex_groups = False
me_cube_056.update()
me_cube_055 = bpy.data.meshes.new('Cube.055')
me_cube_055.from_pydata([(-3.021, 0.4422, 0.7936), (-3.021, 0.5422, 0.7936), (-3.021, 0.4422, 0.8936), (-3.021, 0.5422, 0.8936), (-3.691, 0.4422, 0.7936), (-3.691, 0.5422, 0.7936), (-3.691, 0.4422, 0.8936), (-3.691, 0.5422, 0.8936)], [], [(0, 2, 3, 1), (4, 6, 7, 5), (2, 6, 7, 3), (1, 3, 7, 5), (0, 4, 6, 2), (0, 1, 5, 4)])
me_cube_055.materials.append(mat_underframe)
me_cube_055.use_remesh_preserve_volume = False
me_cube_055.use_remesh_preserve_attributes = False
me_cube_055.use_mirror_vertex_groups = False
me_cube_055.update()
me_cylinder_014 = bpy.data.meshes.new('Cylinder.014')
me_cylinder_014.from_pydata([(-1.952, 0.2427, 0.8039), (-2.002, 0.3027, 0.8039), (-2.038, 0.3712, 0.8039), (-2.061, 0.4455, 0.8039), (-2.068, 0.5227, 0.8039), (-2.061, 0.6, 0.8039), (-2.038, 0.6742, 0.8039), (-2.002, 0.7427, 0.8039), (-1.952, 0.8027, 0.8039), (-1.892, 0.852, 0.8039), (-1.824, 0.8885, 0.8039), (-1.75, 0.9111, 0.8039), (-1.672, 0.9187, 0.8039), (-1.595, 0.9111, 0.8039), (-1.521, 0.8885, 0.8039), (-1.452, 0.852, 0.8039), (-1.392, 0.8027, 0.8039), (-1.343, 0.7427, 0.8039), (-1.306, 0.6742, 0.8039), (-1.284, 0.6, 0.8039), (-1.276, 0.5227, 0.8039), (-1.284, 0.4455, 0.8039), (-1.306, 0.3712, 0.8039), (-1.343, 0.3027, 0.8039), (-1.392, 0.2427, 0.8039), (-1.452, 0.1935, 0.8039), (-1.521, 0.1569, 0.8039), (-1.595, 0.1343, 0.8039), (-1.672, 0.1267, 0.8039), (-1.75, 0.1343, 0.8039), (-1.824, 0.1569, 0.8039), (-1.892, 0.1935, 0.8039), (-1.952, 0.2427, 0.7439), (-2.002, 0.3027, 0.7439), (-2.038, 0.3712, 0.7439), (-2.061, 0.4455, 0.7439), (-2.068, 0.5227, 0.7439), (-2.061, 0.6, 0.7439), (-2.038, 0.6742, 0.7439), (-2.002, 0.7427, 0.7439), (-1.952, 0.8027, 0.7439), (-1.892, 0.852, 0.7439), (-1.824, 0.8885, 0.7439), (-1.75, 0.9111, 0.7439), (-1.672, 0.9187, 0.7439), (-1.595, 0.9111, 0.7439), (-1.521, 0.8885, 0.7439), (-1.452, 0.852, 0.7439), (-1.392, 0.8027, 0.7439), (-1.343, 0.7427, 0.7439), (-1.306, 0.6742, 0.7439), (-1.284, 0.6, 0.7439), (-1.276, 0.5227, 0.7439), (-1.284, 0.4455, 0.7439), (-1.306, 0.3712, 0.7439), (-1.343, 0.3027, 0.7439), (-1.392, 0.2427, 0.7439), (-1.452, 0.1935, 0.7439), (-1.521, 0.1569, 0.7439), (-1.595, 0.1343, 0.7439), (-1.672, 0.1267, 0.7439), (-1.75, 0.1343, 0.7439), (-1.824, 0.1569, 0.7439), (-1.892, 0.1935, 0.7439), (-1.672, 0.5227, 0.8039), (-1.672, 0.5227, 0.7439)], [], [(64, 0, 1), (65, 33, 32), (64, 1, 2), (65, 34, 33), (64, 2, 3), (65, 35, 34), (64, 3, 4), (65, 36, 35), (64, 4, 5), (65, 37, 36), (64, 5, 6), (65, 38, 37), (64, 6, 7), (65, 39, 38), (64, 7, 8), (65, 40, 39), (64, 8, 9), (65, 41, 40), (64, 9, 10), (65, 42, 41), (64, 10, 11), (65, 43, 42), (64, 11, 12), (65, 44, 43), (64, 12, 13), (65, 45, 44), (64, 13, 14), (65, 46, 45), (64, 14, 15), (65, 47, 46), (64, 15, 16), (65, 48, 47), (64, 16, 17), (65, 49, 48), (64, 17, 18), (65, 50, 49), (64, 18, 19), (65, 51, 50), (64, 19, 20), (65, 52, 51), (64, 20, 21), (65, 53, 52), (64, 21, 22), (65, 54, 53), (64, 22, 23), (65, 55, 54), (64, 23, 24), (65, 56, 55), (64, 24, 25), (65, 57, 56), (64, 25, 26), (65, 58, 57), (64, 26, 27), (65, 59, 58), (64, 27, 28), (65, 60, 59), (64, 28, 29), (65, 61, 60), (64, 29, 30), (65, 62, 61), (64, 30, 31), (65, 63, 62), (31, 0, 64), (65, 32, 63), (0, 32, 33, 1), (1, 33, 34, 2), (2, 34, 35, 3), (3, 35, 36, 4), (4, 36, 37, 5), (5, 37, 38, 6), (6, 38, 39, 7), (7, 39, 40, 8), (8, 40, 41, 9), (9, 41, 42, 10), (10, 42, 43, 11), (11, 43, 44, 12), (12, 44, 45, 13), (13, 45, 46, 14), (14, 46, 47, 15), (15, 47, 48, 16), (16, 48, 49, 17), (17, 49, 50, 18), (18, 50, 51, 19), (19, 51, 52, 20), (20, 52, 53, 21), (21, 53, 54, 22), (22, 54, 55, 23), (23, 55, 56, 24), (24, 56, 57, 25), (25, 57, 58, 26), (26, 58, 59, 27), (27, 59, 60, 28), (28, 60, 61, 29), (29, 61, 62, 30), (30, 62, 63, 31), (32, 0, 31, 63)])
me_cylinder_014.materials.append(mat_wheel)
me_cylinder_014.use_remesh_preserve_volume = False
me_cylinder_014.use_remesh_preserve_attributes = False
me_cylinder_014.use_mirror_vertex_groups = False
me_cylinder_014.update()
me_cylinder_013 = bpy.data.meshes.new('Cylinder.013')
me_cylinder_013.from_pydata([(-1.952, 0.2463, -0.7292), (-2.002, 0.3063, -0.7292), (-2.038, 0.3747, -0.7292), (-2.061, 0.449, -0.7292), (-2.068, 0.5263, -0.7292), (-2.061, 0.6035, -0.7292), (-2.038, 0.6778, -0.7292), (-2.002, 0.7462, -0.7292), (-1.952, 0.8063, -0.7292), (-1.892, 0.8555, -0.7292), (-1.824, 0.8921, -0.7292), (-1.75, 0.9146, -0.7292), (-1.672, 0.9222, -0.7292), (-1.595, 0.9146, -0.7292), (-1.521, 0.8921, -0.7292), (-1.452, 0.8555, -0.7292), (-1.392, 0.8063, -0.7292), (-1.343, 0.7462, -0.7292), (-1.306, 0.6778, -0.7292), (-1.284, 0.6035, -0.7292), (-1.276, 0.5263, -0.7292), (-1.284, 0.449, -0.7292), (-1.306, 0.3747, -0.7292), (-1.343, 0.3063, -0.7292), (-1.392, 0.2463, -0.7292), (-1.452, 0.197, -0.7292), (-1.521, 0.1604, -0.7292), (-1.595, 0.1379, -0.7292), (-1.672, 0.1303, -0.7292), (-1.75, 0.1379, -0.7292), (-1.824, 0.1604, -0.7292), (-1.892, 0.197, -0.7292), (-1.952, 0.2463, -0.7892), (-2.002, 0.3063, -0.7892), (-2.038, 0.3747, -0.7892), (-2.061, 0.449, -0.7892), (-2.068, 0.5263, -0.7892), (-2.061, 0.6035, -0.7892), (-2.038, 0.6778, -0.7892), (-2.002, 0.7462, -0.7892), (-1.952, 0.8063, -0.7892), (-1.892, 0.8555, -0.7892), (-1.824, 0.8921, -0.7892), (-1.75, 0.9146, -0.7892), (-1.672, 0.9222, -0.7892), (-1.595, 0.9146, -0.7892), (-1.521, 0.8921, -0.7892), (-1.452, 0.8555, -0.7892), (-1.392, 0.8063, -0.7892), (-1.343, 0.7462, -0.7892), (-1.306, 0.6778, -0.7892), (-1.284, 0.6035, -0.7892), (-1.276, 0.5263, -0.7892), (-1.284, 0.449, -0.7892), (-1.306, 0.3747, -0.7892), (-1.343, 0.3063, -0.7892), (-1.392, 0.2463, -0.7892), (-1.452, 0.197, -0.7892), (-1.521, 0.1604, -0.7892), (-1.595, 0.1379, -0.7892), (-1.672, 0.1303, -0.7892), (-1.75, 0.1379, -0.7892), (-1.824, 0.1604, -0.7892), (-1.892, 0.197, -0.7892), (-1.672, 0.5263, -0.7292), (-1.672, 0.5263, -0.7892)], [], [(64, 0, 1), (65, 33, 32), (64, 1, 2), (65, 34, 33), (64, 2, 3), (65, 35, 34), (64, 3, 4), (65, 36, 35), (64, 4, 5), (65, 37, 36), (64, 5, 6), (65, 38, 37), (64, 6, 7), (65, 39, 38), (64, 7, 8), (65, 40, 39), (64, 8, 9), (65, 41, 40), (64, 9, 10), (65, 42, 41), (64, 10, 11), (65, 43, 42), (64, 11, 12), (65, 44, 43), (64, 12, 13), (65, 45, 44), (64, 13, 14), (65, 46, 45), (64, 14, 15), (65, 47, 46), (64, 15, 16), (65, 48, 47), (64, 16, 17), (65, 49, 48), (64, 17, 18), (65, 50, 49), (64, 18, 19), (65, 51, 50), (64, 19, 20), (65, 52, 51), (64, 20, 21), (65, 53, 52), (64, 21, 22), (65, 54, 53), (64, 22, 23), (65, 55, 54), (64, 23, 24), (65, 56, 55), (64, 24, 25), (65, 57, 56), (64, 25, 26), (65, 58, 57), (64, 26, 27), (65, 59, 58), (64, 27, 28), (65, 60, 59), (64, 28, 29), (65, 61, 60), (64, 29, 30), (65, 62, 61), (64, 30, 31), (65, 63, 62), (31, 0, 64), (65, 32, 63), (0, 32, 33, 1), (1, 33, 34, 2), (2, 34, 35, 3), (3, 35, 36, 4), (4, 36, 37, 5), (5, 37, 38, 6), (6, 38, 39, 7), (7, 39, 40, 8), (8, 40, 41, 9), (9, 41, 42, 10), (10, 42, 43, 11), (11, 43, 44, 12), (12, 44, 45, 13), (13, 45, 46, 14), (14, 46, 47, 15), (15, 47, 48, 16), (16, 48, 49, 17), (17, 49, 50, 18), (18, 50, 51, 19), (19, 51, 52, 20), (20, 52, 53, 21), (21, 53, 54, 22), (22, 54, 55, 23), (23, 55, 56, 24), (24, 56, 57, 25), (25, 57, 58, 26), (26, 58, 59, 27), (27, 59, 60, 28), (28, 60, 61, 29), (29, 61, 62, 30), (30, 62, 63, 31), (32, 0, 31, 63)])
me_cylinder_013.materials.append(mat_wheel)
me_cylinder_013.use_remesh_preserve_volume = False
me_cylinder_013.use_remesh_preserve_attributes = False
me_cylinder_013.use_mirror_vertex_groups = False
me_cylinder_013.update()
me_cylinder_004 = bpy.data.meshes.new('Cylinder.004')
me_cylinder_004.from_pydata([(-16.86, 4.856, -6.182), (-16.91, 4.916, -6.182), (-16.95, 4.984, -6.182), (-16.97, 5.058, -6.182), (-16.98, 5.136, -6.182), (-16.97, 5.213, -6.182), (-16.95, 5.287, -6.182), (-16.91, 5.356, -6.182), (-16.86, 5.416, -6.182), (-16.8, 5.465, -6.182), (-16.73, 5.501, -6.182), (-16.66, 5.524, -6.182), (-16.58, 5.532, -6.182), (-16.51, 5.524, -6.182), (-16.43, 5.501, -6.182), (-16.36, 5.465, -6.182), (-16.3, 5.416, -6.182), (-16.25, 5.356, -6.182), (-16.22, 5.287, -6.182), (-16.19, 5.213, -6.182), (-16.19, 5.136, -6.182), (-16.19, 5.058, -6.182), (-16.22, 4.984, -6.182), (-16.25, 4.916, -6.182), (-16.3, 4.856, -6.182), (-16.36, 4.806, -6.182), (-16.43, 4.77, -6.182), (-16.51, 4.747, -6.182), (-16.58, 4.74, -6.182), (-16.66, 4.747, -6.182), (-16.73, 4.77, -6.182), (-16.8, 4.806, -6.182), (-16.86, 4.856, 6.358), (-16.91, 4.916, 6.358), (-16.95, 4.984, 6.358), (-16.97, 5.058, 6.358), (-16.98, 5.136, 6.358), (-16.97, 5.213, 6.358), (-16.95, 5.287, 6.358), (-16.91, 5.356, 6.358), (-16.86, 5.416, 6.358), (-16.8, 5.465, 6.358), (-16.73, 5.501, 6.358), (-16.66, 5.524, 6.358), (-16.58, 5.532, 6.358), (-16.51, 5.524, 6.358), (-16.43, 5.501, 6.358), (-16.36, 5.465, 6.358), (-16.3, 5.416, 6.358), (-16.25, 5.356, 6.358), (-16.22, 5.287, 6.358), (-16.19, 5.213, 6.358), (-16.19, 5.136, 6.358), (-16.19, 5.058, 6.358), (-16.22, 4.984, 6.358), (-16.25, 4.916, 6.358), (-16.3, 4.856, 6.358), (-16.36, 4.806, 6.358), (-16.43, 4.77, 6.358), (-16.51, 4.747, 6.358), (-16.58, 4.74, 6.358), (-16.66, 4.747, 6.358), (-16.73, 4.77, 6.358), (-16.8, 4.806, 6.358), (-16.58, 5.136, -6.182), (-16.58, 5.136, 6.358)], [], [(64, 0, 1), (65, 33, 32), (64, 1, 2), (65, 34, 33), (64, 2, 3), (65, 35, 34), (64, 3, 4), (65, 36, 35), (64, 4, 5), (65, 37, 36), (64, 5, 6), (65, 38, 37), (64, 6, 7), (65, 39, 38), (64, 7, 8), (65, 40, 39), (64, 8, 9), (65, 41, 40), (64, 9, 10), (65, 42, 41), (64, 10, 11), (65, 43, 42), (64, 11, 12), (65, 44, 43), (64, 12, 13), (65, 45, 44), (64, 13, 14), (65, 46, 45), (64, 14, 15), (65, 47, 46), (64, 15, 16), (65, 48, 47), (64, 16, 17), (65, 49, 48), (64, 17, 18), (65, 50, 49), (64, 18, 19), (65, 51, 50), (64, 19, 20), (65, 52, 51), (64, 20, 21), (65, 53, 52), (64, 21, 22), (65, 54, 53), (64, 22, 23), (65, 55, 54), (64, 23, 24), (65, 56, 55), (64, 24, 25), (65, 57, 56), (64, 25, 26), (65, 58, 57), (64, 26, 27), (65, 59, 58), (64, 27, 28), (65, 60, 59), (64, 28, 29), (65, 61, 60), (64, 29, 30), (65, 62, 61), (64, 30, 31), (65, 63, 62), (31, 0, 64), (65, 32, 63), (0, 32, 33, 1), (1, 33, 34, 2), (2, 34, 35, 3), (3, 35, 36, 4), (4, 36, 37, 5), (5, 37, 38, 6), (6, 38, 39, 7), (7, 39, 40, 8), (8, 40, 41, 9), (9, 41, 42, 10), (10, 42, 43, 11), (11, 43, 44, 12), (12, 44, 45, 13), (13, 45, 46, 14), (14, 46, 47, 15), (15, 47, 48, 16), (16, 48, 49, 17), (17, 49, 50, 18), (18, 50, 51, 19), (19, 51, 52, 20), (20, 52, 53, 21), (21, 53, 54, 22), (22, 54, 55, 23), (23, 55, 56, 24), (24, 56, 57, 25), (25, 57, 58, 26), (26, 58, 59, 27), (27, 59, 60, 28), (28, 60, 61, 29), (29, 61, 62, 30), (30, 62, 63, 31), (32, 0, 31, 63)])
me_cylinder_004.materials.append(mat_underframe)
me_cylinder_004.use_remesh_preserve_volume = False
me_cylinder_004.use_remesh_preserve_attributes = False
me_cylinder_004.use_mirror_vertex_groups = False
me_cylinder_004.update()
me_cylinder_005 = bpy.data.meshes.new('Cylinder.005')
me_cylinder_005.from_pydata([(-33.86, 4.856, -6.182), (-33.91, 4.916, -6.182), (-33.95, 4.984, -6.182), (-33.97, 5.058, -6.182), (-33.98, 5.136, -6.182), (-33.97, 5.213, -6.182), (-33.95, 5.287, -6.182), (-33.91, 5.356, -6.182), (-33.86, 5.416, -6.182), (-33.8, 5.465, -6.182), (-33.73, 5.501, -6.182), (-33.66, 5.524, -6.182), (-33.58, 5.532, -6.182), (-33.51, 5.524, -6.182), (-33.43, 5.501, -6.182), (-33.36, 5.465, -6.182), (-33.3, 5.416, -6.182), (-33.25, 5.356, -6.182), (-33.22, 5.287, -6.182), (-33.19, 5.213, -6.182), (-33.19, 5.136, -6.182), (-33.19, 5.058, -6.182), (-33.22, 4.984, -6.182), (-33.25, 4.916, -6.182), (-33.3, 4.856, -6.182), (-33.36, 4.806, -6.182), (-33.43, 4.77, -6.182), (-33.51, 4.747, -6.182), (-33.58, 4.74, -6.182), (-33.66, 4.747, -6.182), (-33.73, 4.77, -6.182), (-33.8, 4.806, -6.182), (-33.86, 4.856, 6.358), (-33.91, 4.916, 6.358), (-33.95, 4.984, 6.358), (-33.97, 5.058, 6.358), (-33.98, 5.136, 6.358), (-33.97, 5.213, 6.358), (-33.95, 5.287, 6.358), (-33.91, 5.356, 6.358), (-33.86, 5.416, 6.358), (-33.8, 5.465, 6.358), (-33.73, 5.501, 6.358), (-33.66, 5.524, 6.358), (-33.58, 5.532, 6.358), (-33.51, 5.524, 6.358), (-33.43, 5.501, 6.358), (-33.36, 5.465, 6.358), (-33.3, 5.416, 6.358), (-33.25, 5.356, 6.358), (-33.22, 5.287, 6.358), (-33.19, 5.213, 6.358), (-33.19, 5.136, 6.358), (-33.19, 5.058, 6.358), (-33.22, 4.984, 6.358), (-33.25, 4.916, 6.358), (-33.3, 4.856, 6.358), (-33.36, 4.806, 6.358), (-33.43, 4.77, 6.358), (-33.51, 4.747, 6.358), (-33.58, 4.74, 6.358), (-33.66, 4.747, 6.358), (-33.73, 4.77, 6.358), (-33.8, 4.806, 6.358), (-33.58, 5.136, -6.182), (-33.58, 5.136, 6.358)], [], [(64, 0, 1), (65, 33, 32), (64, 1, 2), (65, 34, 33), (64, 2, 3), (65, 35, 34), (64, 3, 4), (65, 36, 35), (64, 4, 5), (65, 37, 36), (64, 5, 6), (65, 38, 37), (64, 6, 7), (65, 39, 38), (64, 7, 8), (65, 40, 39), (64, 8, 9), (65, 41, 40), (64, 9, 10), (65, 42, 41), (64, 10, 11), (65, 43, 42), (64, 11, 12), (65, 44, 43), (64, 12, 13), (65, 45, 44), (64, 13, 14), (65, 46, 45), (64, 14, 15), (65, 47, 46), (64, 15, 16), (65, 48, 47), (64, 16, 17), (65, 49, 48), (64, 17, 18), (65, 50, 49), (64, 18, 19), (65, 51, 50), (64, 19, 20), (65, 52, 51), (64, 20, 21), (65, 53, 52), (64, 21, 22), (65, 54, 53), (64, 22, 23), (65, 55, 54), (64, 23, 24), (65, 56, 55), (64, 24, 25), (65, 57, 56), (64, 25, 26), (65, 58, 57), (64, 26, 27), (65, 59, 58), (64, 27, 28), (65, 60, 59), (64, 28, 29), (65, 61, 60), (64, 29, 30), (65, 62, 61), (64, 30, 31), (65, 63, 62), (31, 0, 64), (65, 32, 63), (0, 32, 33, 1), (1, 33, 34, 2), (2, 34, 35, 3), (3, 35, 36, 4), (4, 36, 37, 5), (5, 37, 38, 6), (6, 38, 39, 7), (7, 39, 40, 8), (8, 40, 41, 9), (9, 41, 42, 10), (10, 42, 43, 11), (11, 43, 44, 12), (12, 44, 45, 13), (13, 45, 46, 14), (14, 46, 47, 15), (15, 47, 48, 16), (16, 48, 49, 17), (17, 49, 50, 18), (18, 50, 51, 19), (19, 51, 52, 20), (20, 52, 53, 21), (21, 53, 54, 22), (22, 54, 55, 23), (23, 55, 56, 24), (24, 56, 57, 25), (25, 57, 58, 26), (26, 58, 59, 27), (27, 59, 60, 28), (28, 60, 61, 29), (29, 61, 62, 30), (30, 62, 63, 31), (32, 0, 31, 63)])
me_cylinder_005.materials.append(mat_underframe)
me_cylinder_005.use_remesh_preserve_volume = False
me_cylinder_005.use_remesh_preserve_attributes = False
me_cylinder_005.use_mirror_vertex_groups = False
me_cylinder_005.update()
me_cylinder_002 = bpy.data.meshes.new('Cylinder.002')
me_cylinder_002.from_pydata([(-3.652, 0.2463, -0.7292), (-3.702, 0.3063, -0.7292), (-3.738, 0.3747, -0.7292), (-3.761, 0.449, -0.7292), (-3.768, 0.5263, -0.7292), (-3.761, 0.6035, -0.7292), (-3.738, 0.6778, -0.7292), (-3.702, 0.7462, -0.7292), (-3.652, 0.8063, -0.7292), (-3.592, 0.8555, -0.7292), (-3.524, 0.8921, -0.7292), (-3.45, 0.9146, -0.7292), (-3.372, 0.9222, -0.7292), (-3.295, 0.9146, -0.7292), (-3.221, 0.8921, -0.7292), (-3.152, 0.8555, -0.7292), (-3.092, 0.8063, -0.7292), (-3.043, 0.7462, -0.7292), (-3.006, 0.6778, -0.7292), (-2.984, 0.6035, -0.7292), (-2.976, 0.5263, -0.7292), (-2.984, 0.449, -0.7292), (-3.006, 0.3747, -0.7292), (-3.043, 0.3063, -0.7292), (-3.092, 0.2463, -0.7292), (-3.152, 0.197, -0.7292), (-3.221, 0.1604, -0.7292), (-3.295, 0.1379, -0.7292), (-3.372, 0.1303, -0.7292), (-3.45, 0.1379, -0.7292), (-3.524, 0.1604, -0.7292), (-3.592, 0.197, -0.7292), (-3.652, 0.2463, -0.7892), (-3.702, 0.3063, -0.7892), (-3.738, 0.3747, -0.7892), (-3.761, 0.449, -0.7892), (-3.768, 0.5263, -0.7892), (-3.761, 0.6035, -0.7892), (-3.738, 0.6778, -0.7892), (-3.702, 0.7462, -0.7892), (-3.652, 0.8063, -0.7892), (-3.592, 0.8555, -0.7892), (-3.524, 0.8921, -0.7892), (-3.45, 0.9146, -0.7892), (-3.372, 0.9222, -0.7892), (-3.295, 0.9146, -0.7892), (-3.221, 0.8921, -0.7892), (-3.152, 0.8555, -0.7892), (-3.092, 0.8063, -0.7892), (-3.043, 0.7462, -0.7892), (-3.006, 0.6778, -0.7892), (-2.984, 0.6035, -0.7892), (-2.976, 0.5263, -0.7892), (-2.984, 0.449, -0.7892), (-3.006, 0.3747, -0.7892), (-3.043, 0.3063, -0.7892), (-3.092, 0.2463, -0.7892), (-3.152, 0.197, -0.7892), (-3.221, 0.1604, -0.7892), (-3.295, 0.1379, -0.7892), (-3.372, 0.1303, -0.7892), (-3.45, 0.1379, -0.7892), (-3.524, 0.1604, -0.7892), (-3.592, 0.197, -0.7892), (-3.372, 0.5263, -0.7292), (-3.372, 0.5263, -0.7892)], [], [(64, 0, 1), (65, 33, 32), (64, 1, 2), (65, 34, 33), (64, 2, 3), (65, 35, 34), (64, 3, 4), (65, 36, 35), (64, 4, 5), (65, 37, 36), (64, 5, 6), (65, 38, 37), (64, 6, 7), (65, 39, 38), (64, 7, 8), (65, 40, 39), (64, 8, 9), (65, 41, 40), (64, 9, 10), (65, 42, 41), (64, 10, 11), (65, 43, 42), (64, 11, 12), (65, 44, 43), (64, 12, 13), (65, 45, 44), (64, 13, 14), (65, 46, 45), (64, 14, 15), (65, 47, 46), (64, 15, 16), (65, 48, 47), (64, 16, 17), (65, 49, 48), (64, 17, 18), (65, 50, 49), (64, 18, 19), (65, 51, 50), (64, 19, 20), (65, 52, 51), (64, 20, 21), (65, 53, 52), (64, 21, 22), (65, 54, 53), (64, 22, 23), (65, 55, 54), (64, 23, 24), (65, 56, 55), (64, 24, 25), (65, 57, 56), (64, 25, 26), (65, 58, 57), (64, 26, 27), (65, 59, 58), (64, 27, 28), (65, 60, 59), (64, 28, 29), (65, 61, 60), (64, 29, 30), (65, 62, 61), (64, 30, 31), (65, 63, 62), (31, 0, 64), (65, 32, 63), (0, 32, 33, 1), (1, 33, 34, 2), (2, 34, 35, 3), (3, 35, 36, 4), (4, 36, 37, 5), (5, 37, 38, 6), (6, 38, 39, 7), (7, 39, 40, 8), (8, 40, 41, 9), (9, 41, 42, 10), (10, 42, 43, 11), (11, 43, 44, 12), (12, 44, 45, 13), (13, 45, 46, 14), (14, 46, 47, 15), (15, 47, 48, 16), (16, 48, 49, 17), (17, 49, 50, 18), (18, 50, 51, 19), (19, 51, 52, 20), (20, 52, 53, 21), (21, 53, 54, 22), (22, 54, 55, 23), (23, 55, 56, 24), (24, 56, 57, 25), (25, 57, 58, 26), (26, 58, 59, 27), (27, 59, 60, 28), (28, 60, 61, 29), (29, 61, 62, 30), (30, 62, 63, 31), (32, 0, 31, 63)])
me_cylinder_002.materials.append(mat_wheel)
me_cylinder_002.use_remesh_preserve_volume = False
me_cylinder_002.use_remesh_preserve_attributes = False
me_cylinder_002.use_mirror_vertex_groups = False
me_cylinder_002.update()
me_cylinder_001 = bpy.data.meshes.new('Cylinder.001')
me_cylinder_001.from_pydata([(-3.652, 0.2427, 0.8039), (-3.702, 0.3027, 0.8039), (-3.738, 0.3712, 0.8039), (-3.761, 0.4455, 0.8039), (-3.768, 0.5227, 0.8039), (-3.761, 0.6, 0.8039), (-3.738, 0.6742, 0.8039), (-3.702, 0.7427, 0.8039), (-3.652, 0.8027, 0.8039), (-3.592, 0.852, 0.8039), (-3.524, 0.8885, 0.8039), (-3.45, 0.9111, 0.8039), (-3.372, 0.9187, 0.8039), (-3.295, 0.9111, 0.8039), (-3.221, 0.8885, 0.8039), (-3.152, 0.852, 0.8039), (-3.092, 0.8027, 0.8039), (-3.043, 0.7427, 0.8039), (-3.006, 0.6742, 0.8039), (-2.984, 0.6, 0.8039), (-2.976, 0.5227, 0.8039), (-2.984, 0.4455, 0.8039), (-3.006, 0.3712, 0.8039), (-3.043, 0.3027, 0.8039), (-3.092, 0.2427, 0.8039), (-3.152, 0.1935, 0.8039), (-3.221, 0.1569, 0.8039), (-3.295, 0.1343, 0.8039), (-3.372, 0.1267, 0.8039), (-3.45, 0.1343, 0.8039), (-3.524, 0.1569, 0.8039), (-3.592, 0.1935, 0.8039), (-3.652, 0.2427, 0.7439), (-3.702, 0.3027, 0.7439), (-3.738, 0.3712, 0.7439), (-3.761, 0.4455, 0.7439), (-3.768, 0.5227, 0.7439), (-3.761, 0.6, 0.7439), (-3.738, 0.6742, 0.7439), (-3.702, 0.7427, 0.7439), (-3.652, 0.8027, 0.7439), (-3.592, 0.852, 0.7439), (-3.524, 0.8885, 0.7439), (-3.45, 0.9111, 0.7439), (-3.372, 0.9187, 0.7439), (-3.295, 0.9111, 0.7439), (-3.221, 0.8885, 0.7439), (-3.152, 0.852, 0.7439), (-3.092, 0.8027, 0.7439), (-3.043, 0.7427, 0.7439), (-3.006, 0.6742, 0.7439), (-2.984, 0.6, 0.7439), (-2.976, 0.5227, 0.7439), (-2.984, 0.4455, 0.7439), (-3.006, 0.3712, 0.7439), (-3.043, 0.3027, 0.7439), (-3.092, 0.2427, 0.7439), (-3.152, 0.1935, 0.7439), (-3.221, 0.1569, 0.7439), (-3.295, 0.1343, 0.7439), (-3.372, 0.1267, 0.7439), (-3.45, 0.1343, 0.7439), (-3.524, 0.1569, 0.7439), (-3.592, 0.1935, 0.7439), (-3.372, 0.5227, 0.8039), (-3.372, 0.5227, 0.7439)], [], [(64, 0, 1), (65, 33, 32), (64, 1, 2), (65, 34, 33), (64, 2, 3), (65, 35, 34), (64, 3, 4), (65, 36, 35), (64, 4, 5), (65, 37, 36), (64, 5, 6), (65, 38, 37), (64, 6, 7), (65, 39, 38), (64, 7, 8), (65, 40, 39), (64, 8, 9), (65, 41, 40), (64, 9, 10), (65, 42, 41), (64, 10, 11), (65, 43, 42), (64, 11, 12), (65, 44, 43), (64, 12, 13), (65, 45, 44), (64, 13, 14), (65, 46, 45), (64, 14, 15), (65, 47, 46), (64, 15, 16), (65, 48, 47), (64, 16, 17), (65, 49, 48), (64, 17, 18), (65, 50, 49), (64, 18, 19), (65, 51, 50), (64, 19, 20), (65, 52, 51), (64, 20, 21), (65, 53, 52), (64, 21, 22), (65, 54, 53), (64, 22, 23), (65, 55, 54), (64, 23, 24), (65, 56, 55), (64, 24, 25), (65, 57, 56), (64, 25, 26), (65, 58, 57), (64, 26, 27), (65, 59, 58), (64, 27, 28), (65, 60, 59), (64, 28, 29), (65, 61, 60), (64, 29, 30), (65, 62, 61), (64, 30, 31), (65, 63, 62), (31, 0, 64), (65, 32, 63), (0, 32, 33, 1), (1, 33, 34, 2), (2, 34, 35, 3), (3, 35, 36, 4), (4, 36, 37, 5), (5, 37, 38, 6), (6, 38, 39, 7), (7, 39, 40, 8), (8, 40, 41, 9), (9, 41, 42, 10), (10, 42, 43, 11), (11, 43, 44, 12), (12, 44, 45, 13), (13, 45, 46, 14), (14, 46, 47, 15), (15, 47, 48, 16), (16, 48, 49, 17), (17, 49, 50, 18), (18, 50, 51, 19), (19, 51, 52, 20), (20, 52, 53, 21), (21, 53, 54, 22), (22, 54, 55, 23), (23, 55, 56, 24), (24, 56, 57, 25), (25, 57, 58, 26), (26, 58, 59, 27), (27, 59, 60, 28), (28, 60, 61, 29), (29, 61, 62, 30), (30, 62, 63, 31), (32, 0, 31, 63)])
me_cylinder_001.materials.append(mat_wheel)
me_cylinder_001.use_remesh_preserve_volume = False
me_cylinder_001.use_remesh_preserve_attributes = False
me_cylinder_001.use_mirror_vertex_groups = False
me_cylinder_001.update()
me_plane = bpy.data.meshes.new('Plane')
me_plane.from_pydata([(0.8, -1.2, 1.895), (0.8, -3.9, 1.995), (-0.8, -3.9, 1.995), (-0.8, -1.2, 1.895), (-0.6, -3.9, 1.995), (-0.4, -3.9, 1.995), (-0.2, -3.9, 1.995), (-2.98e-08, -3.9, 1.995), (0.2, -3.9, 1.995), (0.4, -3.9, 1.995), (0.6, -3.9, 1.995), (0.8, -3.562, 2.095), (0.8, -3.225, 1.995), (0.8, -2.888, 2.195), (0.8, -2.55, 1.795), (0.8, -2.213, 2.195), (0.8, -1.875, 1.795), (0.8, -1.538, 1.995), (-0.6, -1.2, 1.895), (-0.4, -1.2, 1.995), (-0.2, -1.2, 1.995), (2.086e-07, -1.2, 1.995), (0.2, -1.2, 1.995), (0.4, -1.2, 1.995), (0.6, -1.2, 1.995), (-0.8, -1.537, 1.895), (-0.8, -1.875, 2.195), (-0.8, -2.212, 2.195), (-0.8, -2.55, 2.095), (-0.8, -2.887, 2.195), (-0.8, -3.225, 2.095), (-0.8, -3.562, 1.895), (-0.6, -3.562, 2.195), (-0.4, -3.562, 1.795), (-0.2, -3.562, 1.895), (0.0, -3.562, 1.995), (0.2, -3.562, 1.995), (0.4, -3.562, 1.995), (0.6, -3.562, 1.995), (-0.6, -3.225, 1.895), (-0.4, -3.225, 2.095), (-0.2, -3.225, 1.795), (2.98e-08, -3.225, 1.995), (0.2, -3.225, 1.995), (0.4, -3.225, 1.995), (0.6, -3.225, 1.995), (-0.6, -2.887, 1.895), (-0.4, -2.887, 1.795), (-0.2, -2.887, 2.195), (5.96e-08, -2.887, 1.895), (0.2, -2.888, 1.795), (0.4, -2.888, 1.895), (0.6, -2.888, 1.995), (-0.6, -2.55, 1.795), (-0.4, -2.55, 2.095), (-0.2, -2.55, 1.895), (8.941e-08, -2.55, 1.995), (0.2, -2.55, 1.995), (0.4, -2.55, 1.795), (0.6, -2.55, 1.995), (-0.6, -2.212, 1.995), (-0.4, -2.212, 2.195), (-0.2, -2.212, 2.195), (1.192e-07, -2.213, 1.895), (0.2, -2.213, 1.795), (0.4, -2.213, 2.195), (0.6, -2.213, 1.895), (-0.6, -1.875, 1.795), (-0.4, -1.875, 1.795), (-0.2, -1.875, 2.095), (1.49e-07, -1.875, 1.995), (0.2, -1.875, 1.995), (0.4, -1.875, 1.995), (0.6, -1.875, 1.995), (-0.6, -1.537, 2.095), (-0.4, -1.537, 2.195), (-0.2, -1.537, 1.895), (1.788e-07, -1.537, 1.895), (0.2, -1.537, 2.195), (0.4, -1.537, 2.195), (0.6, -1.538, 2.195)], [], [(10, 1, 11, 38), (9, 10, 38, 37), (8, 9, 37, 36), (7, 8, 36, 35), (6, 7, 35, 34), (5, 6, 34, 33), (4, 5, 33, 32), (2, 4, 32, 31), (38, 11, 12, 45), (37, 38, 45, 44), (36, 37, 44, 43), (35, 36, 43, 42), (34, 35, 42, 41), (33, 34, 41, 40), (32, 33, 40, 39), (31, 32, 39, 30), (45, 12, 13, 52), (44, 45, 52, 51), (43, 44, 51, 50), (42, 43, 50, 49), (41, 42, 49, 48), (40, 41, 48, 47), (39, 40, 47, 46), (30, 39, 46, 29), (52, 13, 14, 59), (51, 52, 59, 58), (50, 51, 58, 57), (49, 50, 57, 56), (48, 49, 56, 55), (47, 48, 55, 54), (46, 47, 54, 53), (29, 46, 53, 28), (59, 14, 15, 66), (58, 59, 66, 65), (57, 58, 65, 64), (56, 57, 64, 63), (55, 56, 63, 62), (54, 55, 62, 61), (53, 54, 61, 60), (28, 53, 60, 27), (66, 15, 16, 73), (65, 66, 73, 72), (64, 65, 72, 71), (63, 64, 71, 70), (62, 63, 70, 69), (61, 62, 69, 68), (60, 61, 68, 67), (27, 60, 67, 26), (73, 16, 17, 80), (72, 73, 80, 79), (71, 72, 79, 78), (70, 71, 78, 77), (69, 70, 77, 76), (68, 69, 76, 75), (67, 68, 75, 74), (26, 67, 74, 25), (0, 24, 80, 17), (79, 80, 24, 23), (78, 79, 23, 22), (77, 78, 22, 21), (76, 77, 21, 20), (75, 76, 20, 19), (74, 75, 19, 18), (25, 74, 18, 3)])
me_plane.materials.append(mat_coal)
me_plane.use_remesh_preserve_volume = False
me_plane.use_remesh_preserve_attributes = False
me_plane.use_mirror_vertex_groups = False
me_plane.update()
me_plane_002_mesh = bpy.data.meshes.new('Plane_002-mesh')
me_plane_002_mesh.from_pydata([(1.01, 6.985, 0.8426), (1.01, -4.015, 0.8426), (-0.9902, -4.015, 0.8426), (-0.9902, 6.985, 0.8426), (-0.9902, 6.985, 0.9426), (-0.9902, -4.015, 0.9426), (1.01, -4.015, 0.9426), (1.01, 6.985, 0.9426), (-1.0, 6.924, 0.9439), (-1.0, 6.975, 0.9439), (1.0, 6.975, 0.9439), (1.0, 6.924, 0.9439), (-1.0, 6.924, 6.002), (-1.0, 6.975, 6.002), (1.0, 6.975, 6.002), (1.0, 6.924, 6.002), (-1.0, -4.011, 0.9439), (-1.0, -3.96, 0.9439), (1.0, -3.96, 0.9439), (1.0, -4.011, 0.9439), (-1.0, -4.011, 6.002), (-1.0, -3.96, 6.002), (1.0, -3.96, 6.002), (1.0, -4.011, 6.002)], [], [(0, 3, 2, 1), (2, 3, 4, 5), (3, 0, 7, 4), (0, 1, 6, 7), (1, 2, 5, 6), (5, 4, 7, 6), (8, 9, 10, 11), (15, 14, 13, 12), (12, 13, 9, 8), (13, 14, 10, 9), (14, 15, 11, 10), (15, 12, 8, 11), (20, 21, 17, 16), (21, 22, 18, 17), (22, 23, 19, 18), (23, 20, 16, 19), (16, 17, 18, 19), (23, 22, 21, 20)])
me_plane_002_mesh.polygons.foreach_set('material_index', [0, 0, 0, 0, 0, 0, 0, 0, 1, 1, 1, 1, 1, 1, 1, 1, 1, 1])
me_plane_002_mesh.materials.append(mat_warning)
me_plane_002_mesh.materials.append(mat_ensign_red)
me_plane_002_mesh.use_remesh_preserve_volume = False
me_plane_002_mesh.use_remesh_preserve_attributes = False
me_plane_002_mesh.use_mirror_vertex_groups = False
me_plane_002_mesh.update()
me_plane_002_mesh_003 = bpy.data.meshes.new('Plane_002-mesh.003')
me_plane_002_mesh_003.from_pydata([(1.01, 6.985, 0.8426), (1.01, -4.015, 0.8426), (-0.9902, -4.015, 0.8426), (-0.9902, 6.985, 0.8426), (-0.9902, 6.985, 0.9426), (-0.9902, -4.015, 0.9426), (1.01, -4.015, 0.9426), (1.01, 6.985, 0.9426), (-1.0, 6.924, 0.9439), (-1.0, 6.975, 0.9439), (1.0, 6.975, 0.9439), (1.0, 6.924, 0.9439), (-1.0, 6.924, 6.002), (-1.0, 6.975, 6.002), (1.0, 6.975, 6.002), (1.0, 6.924, 6.002), (-1.0, -4.011, 0.9439), (-1.0, -3.96, 0.9439), (1.0, -3.96, 0.9439), (1.0, -4.011, 0.9439), (-1.0, -4.011, 6.002), (-1.0, -3.96, 6.002), (1.0, -3.96, 6.002), (1.0, -4.011, 6.002)], [], [(0, 2, 1), (3, 5, 2), (0, 4, 3), (1, 7, 0), (2, 6, 1), (5, 7, 6), (9, 11, 8), (15, 13, 12), (0, 3, 2), (3, 4, 5), (0, 7, 4), (1, 6, 7), (2, 5, 6), (5, 4, 7), (9, 10, 11), (15, 14, 13), (13, 8, 12), (13, 10, 9), (15, 10, 14), (15, 8, 11), (21, 16, 20), (22, 17, 21), (23, 18, 22), (23, 16, 19), (17, 19, 16), (23, 21, 20), (13, 9, 8), (13, 14, 10), (15, 11, 10), (15, 12, 8), (21, 17, 16), (22, 18, 17), (23, 19, 18), (23, 20, 16), (17, 18, 19), (23, 22, 21)])
me_plane_002_mesh_003.polygons.foreach_set('material_index', [0, 0, 0, 0, 0, 0, 0, 0, 0, 0, 0, 0, 0, 0, 0, 0, 1, 1, 1, 1, 1, 1, 1, 1, 1, 1, 1, 1, 1, 1, 1, 1, 1, 1, 1, 1])
me_plane_002_mesh_003.materials.append(mat_warning_003)
me_plane_002_mesh_003.materials.append(mat_ensign_red_003)
me_plane_002_mesh_003.use_remesh_preserve_volume = False
me_plane_002_mesh_003.use_remesh_preserve_attributes = False
me_plane_002_mesh_003.use_mirror_vertex_groups = False
me_plane_002_mesh_003.update()

# ---- objects
ob_cylinder_007 = bpy.data.objects.new('Cylinder.007', me_cylinder_003)
ob_cylinder_006 = bpy.data.objects.new('Cylinder.006', me_cylinder_000)
ob_cube_026 = bpy.data.objects.new('Cube.026', me_cube_030)
ob_cube_024 = bpy.data.objects.new('Cube.024', me_cube_026)
ob_cube_023 = bpy.data.objects.new('Cube.023', me_cube_025)
ob_cube_018 = bpy.data.objects.new('Cube.018', me_cube_024)
ob_cube_016 = bpy.data.objects.new('Cube.016', me_cube_023)
ob_cube_009 = bpy.data.objects.new('Cube.009', me_cube_022)
ob_cube_008 = bpy.data.objects.new('Cube.008', me_cube_021)
ob_cube_007 = bpy.data.objects.new('Cube.007', me_cube_020)
ob_cube_006 = bpy.data.objects.new('Cube.006', me_cube_019)
ob_cube_005 = bpy.data.objects.new('Cube.005', me_cube_018)
ob_cube_004 = bpy.data.objects.new('Cube.004', me_cube_017)
ob_cube_003 = bpy.data.objects.new('Cube.003', me_cube_007)
ob_cube_002 = bpy.data.objects.new('Cube.002', me_cube_006)
ob_cube_001 = bpy.data.objects.new('Cube.001', me_cube_001)
ob_cube = bpy.data.objects.new('Cube', me_cube)
ob_plane = bpy.data.objects.new('Plane', me_plane_001)
ob_cylinder_012 = bpy.data.objects.new('Cylinder.012', me_cylinder_010)
ob_cylinder_011 = bpy.data.objects.new('Cylinder.011', me_cylinder_009)
ob_sphere_001 = bpy.data.objects.new('Sphere.001', me_sphere_001)
ob_plane_002 = bpy.data.objects.new('Plane.002', me_plane_002)
ob_camera = bpy.data.objects.new('Camera', cam_camera_001)
ob_sphere = bpy.data.objects.new('Sphere', me_sphere)
ob_lamp_001 = bpy.data.objects.new('Lamp.001', light_lamp)
ob_cube_032 = bpy.data.objects.new('Cube.032', me_cube_076)
ob_cube_031 = bpy.data.objects.new('Cube.031', me_cube_075)
ob_cube_030 = bpy.data.objects.new('Cube.030', me_cube_074)
ob_cube_029 = bpy.data.objects.new('Cube.029', me_cube_073)
ob_cube_028 = bpy.data.objects.new('Cube.028', me_cube_072)
ob_cube_027 = bpy.data.objects.new('Cube.027', me_cube_071)
ob_cube_025 = bpy.data.objects.new('Cube.025', me_cube_069)
ob_cube_022 = bpy.data.objects.new('Cube.022', me_cube_067)
ob_cube_021 = bpy.data.objects.new('Cube.021', me_cube_066)
ob_cube_020 = bpy.data.objects.new('Cube.020', me_cube_065)
ob_cube_019 = bpy.data.objects.new('Cube.019', me_cube_064)
ob_cube_017 = bpy.data.objects.new('Cube.017', me_cube_062)
ob_cube_015 = bpy.data.objects.new('Cube.015', me_cube_060)
ob_cube_014 = bpy.data.objects.new('Cube.014', me_cube_059)
ob_cube_013 = bpy.data.objects.new('Cube.013', me_cube_058)
ob_cube_012 = bpy.data.objects.new('Cube.012', me_cube_057)
ob_cube_011 = bpy.data.objects.new('Cube.011', me_cube_056)
ob_cube_010 = bpy.data.objects.new('Cube.010', me_cube_055)
ob_cylinder_005 = bpy.data.objects.new('Cylinder.005', me_cylinder_014)
ob_cylinder_003 = bpy.data.objects.new('Cylinder.003', me_cylinder_013)
ob_cylinder = bpy.data.objects.new('Cylinder', me_cylinder_004)
ob_cylinder_004 = bpy.data.objects.new('Cylinder.004', me_cylinder_005)
ob_cylinder_002 = bpy.data.objects.new('Cylinder.002', me_cylinder_002)
ob_cylinder_001 = bpy.data.objects.new('Cylinder.001', me_cylinder_001)
ob_plane_001 = bpy.data.objects.new('Plane.001', me_plane)
ob_plane_002_003 = bpy.data.objects.new('Plane_002_003', me_plane_002_mesh)
ob_plane_002_003_001_001 = bpy.data.objects.new('Plane_002_003_001_001', me_plane_002_mesh_003)

# ---- transforms, parenting, visibility, modifiers, constraints
ob_cylinder_007.location = (-0.01724, 8.988, -0.02544)
ob_cylinder_007.rotation_euler = (1.571, -0.0, -18.85)
ob_cylinder_007.scale = (0.865, 0.86, 2.4)
ob_cylinder_007.lock_rotations_4d = False
ob_cylinder_007.empty_display_type = 'ARROWS'
ob_cylinder_007.color = (0.0, 0.0, 0.0, 1.0)
ob_cylinder_007.lineart.crease_threshold = 0.0
ob_cylinder_006.location = (-0.01724, 8.988, -0.02544)
ob_cylinder_006.rotation_euler = (1.571, -0.0, -18.85)
ob_cylinder_006.scale = (0.865, 0.86, 2.4)
ob_cylinder_006.lock_rotations_4d = False
ob_cylinder_006.empty_display_type = 'ARROWS'
ob_cylinder_006.color = (0.0, 0.0, 0.0, 1.0)
ob_cylinder_006.lineart.crease_threshold = 0.0
ob_cube_026.location = (-0.01724, 0.9616, -0.08376)
ob_cube_026.rotation_euler = (0.0, -0.0, -18.85)
ob_cube_026.scale = (0.865, 1.2, 0.86)
ob_cube_026.lock_rotations_4d = False
ob_cube_026.empty_display_type = 'ARROWS'
ob_cube_026.color = (0.0, 0.0, 0.0, 1.0)
ob_cube_026.lineart.crease_threshold = 0.0
ob_cube_024.location = (-0.01724, 0.9616, -0.08376)
ob_cube_024.rotation_euler = (0.0, -0.0, -18.85)
ob_cube_024.scale = (0.865, 1.2, 0.86)
ob_cube_024.lock_rotations_4d = False
ob_cube_024.empty_display_type = 'ARROWS'
ob_cube_024.color = (0.0, 0.0, 0.0, 1.0)
ob_cube_024.lineart.crease_threshold = 0.0
ob_cube_023.location = (-0.01724, 0.9616, -0.08376)
ob_cube_023.rotation_euler = (0.0, -0.0, -18.85)
ob_cube_023.scale = (0.865, 1.2, 0.86)
ob_cube_023.lock_rotations_4d = False
ob_cube_023.empty_display_type = 'ARROWS'
ob_cube_023.color = (0.0, 0.0, 0.0, 1.0)
ob_cube_023.lineart.crease_threshold = 0.0
ob_cube_018.location = (-0.01724, 0.9616, -0.08376)
ob_cube_018.rotation_euler = (0.0, -0.0, -18.85)
ob_cube_018.scale = (0.865, 1.2, 0.86)
ob_cube_018.lock_rotations_4d = False
ob_cube_018.empty_display_type = 'ARROWS'
ob_cube_018.color = (0.0, 0.0, 0.0, 1.0)
ob_cube_018.lineart.crease_threshold = 0.0
ob_cube_016.location = (-0.01724, 0.9616, -0.08376)
ob_cube_016.rotation_euler = (0.0, -0.0, -18.85)
ob_cube_016.scale = (0.865, 1.2, 0.86)
ob_cube_016.lock_rotations_4d = False
ob_cube_016.empty_display_type = 'ARROWS'
ob_cube_016.color = (0.0, 0.0, 0.0, 1.0)
ob_cube_016.lineart.crease_threshold = 0.0
ob_cube_009.location = (-0.01724, 0.9616, -0.08376)
ob_cube_009.rotation_euler = (0.0, -0.0, -18.85)
ob_cube_009.scale = (0.865, 1.2, 0.86)
ob_cube_009.lock_rotations_4d = False
ob_cube_009.empty_display_type = 'ARROWS'
ob_cube_009.color = (0.0, 0.0, 0.0, 1.0)
ob_cube_009.lineart.crease_threshold = 0.0
ob_cube_008.location = (-0.01724, 0.9616, -0.08376)
ob_cube_008.rotation_euler = (0.0, -0.0, -18.85)
ob_cube_008.scale = (0.865, 1.2, 0.86)
ob_cube_008.lock_rotations_4d = False
ob_cube_008.empty_display_type = 'ARROWS'
ob_cube_008.color = (0.0, 0.0, 0.0, 1.0)
ob_cube_008.lineart.crease_threshold = 0.0
ob_cube_007.location = (-0.01724, 0.9616, -0.08376)
ob_cube_007.rotation_euler = (0.0, -0.0, -18.85)
ob_cube_007.scale = (0.865, 1.2, 0.86)
ob_cube_007.lock_rotations_4d = False
ob_cube_007.empty_display_type = 'ARROWS'
ob_cube_007.color = (0.0, 0.0, 0.0, 1.0)
ob_cube_007.lineart.crease_threshold = 0.0
ob_cube_006.location = (-0.01724, 0.9616, -0.08376)
ob_cube_006.rotation_euler = (0.0, -0.0, -18.85)
ob_cube_006.scale = (0.865, 1.2, 0.86)
ob_cube_006.lock_rotations_4d = False
ob_cube_006.empty_display_type = 'ARROWS'
ob_cube_006.color = (0.0, 0.0, 0.0, 1.0)
ob_cube_006.lineart.crease_threshold = 0.0
ob_cube_005.location = (-0.01724, 0.9616, -0.08376)
ob_cube_005.rotation_euler = (0.0, -0.0, -18.85)
ob_cube_005.scale = (0.865, 1.2, 0.86)
ob_cube_005.lock_rotations_4d = False
ob_cube_005.empty_display_type = 'ARROWS'
ob_cube_005.color = (0.0, 0.0, 0.0, 1.0)
ob_cube_005.lineart.crease_threshold = 0.0
ob_cube_004.location = (-0.01724, 0.9616, -0.08376)
ob_cube_004.rotation_euler = (0.0, -0.0, -18.85)
ob_cube_004.scale = (0.865, 1.2, 0.86)
ob_cube_004.lock_rotations_4d = False
ob_cube_004.empty_display_type = 'ARROWS'
ob_cube_004.color = (0.0, 0.0, 0.0, 1.0)
ob_cube_004.lineart.crease_threshold = 0.0
ob_cube_003.location = (-0.01724, 0.9616, -0.08376)
ob_cube_003.rotation_euler = (0.0, -0.0, -18.85)
ob_cube_003.scale = (0.865, 1.2, 0.86)
ob_cube_003.lock_rotations_4d = False
ob_cube_003.empty_display_type = 'ARROWS'
ob_cube_003.color = (0.0, 0.0, 0.0, 1.0)
ob_cube_003.lineart.crease_threshold = 0.0
ob_cube_002.location = (-0.01724, 0.9616, -0.08376)
ob_cube_002.rotation_euler = (0.0, -0.0, -18.85)
ob_cube_002.scale = (0.865, 1.2, 0.86)
ob_cube_002.lock_rotations_4d = False
ob_cube_002.empty_display_type = 'ARROWS'
ob_cube_002.color = (0.0, 0.0, 0.0, 1.0)
ob_cube_002.lineart.crease_threshold = 0.0
ob_cube_001.location = (-0.01724, 0.9616, -0.08376)
ob_cube_001.rotation_euler = (0.0, -0.0, -18.85)
ob_cube_001.scale = (0.865, 1.2, 0.86)
ob_cube_001.lock_rotations_4d = False
ob_cube_001.empty_display_type = 'ARROWS'
ob_cube_001.color = (0.0, 0.0, 0.0, 1.0)
ob_cube_001.lineart.crease_threshold = 0.0
ob_cube.location = (-0.01724, 0.9616, -0.08376)
ob_cube.rotation_euler = (1.571, -0.0, -17.28)
ob_cube.scale = (1.2, 0.86, 0.865)
ob_cube.lock_rotations_4d = False
ob_cube.empty_display_type = 'ARROWS'
ob_cube.color = (0.0, 0.0, 0.0, 1.0)
ob_cube.lineart.crease_threshold = 0.0
ob_plane.location = (-0.01724, 0.9616, -0.08376)
ob_plane.rotation_euler = (1.49e-08, -1.49e-08, -37.7)
ob_plane.scale = (0.865, 1.2, 0.86)
ob_plane.lock_rotations_4d = False
ob_plane.empty_display_type = 'ARROWS'
ob_plane.color = (0.0, 0.0, 0.0, 1.0)
ob_plane.lineart.crease_threshold = 0.0
ob_cylinder_012.location = (-0.01724, 5.491, -0.02544)
ob_cylinder_012.rotation_euler = (1.571, -0.0, -18.85)
ob_cylinder_012.scale = (0.865, 0.86, 2.4)
ob_cylinder_012.lock_rotations_4d = False
ob_cylinder_012.empty_display_type = 'ARROWS'
ob_cylinder_012.color = (0.0, 0.0, 0.0, 1.0)
ob_cylinder_012.lineart.crease_threshold = 0.0
ob_cylinder_011.location = (-0.01724, 5.491, -0.02544)
ob_cylinder_011.rotation_euler = (1.571, -0.0, -18.85)
ob_cylinder_011.scale = (0.865, 0.86, 2.4)
ob_cylinder_011.lock_rotations_4d = False
ob_cylinder_011.empty_display_type = 'ARROWS'
ob_cylinder_011.color = (0.0, 0.0, 0.0, 1.0)
ob_cylinder_011.lineart.crease_threshold = 0.0
ob_sphere_001.location = (-0.01724, 0.9616, -0.08376)
ob_sphere_001.rotation_euler = (1.571, -0.0, -17.28)
ob_sphere_001.scale = (1.2, 0.86, 0.865)
ob_sphere_001.lock_rotations_4d = False
ob_sphere_001.empty_display_type = 'ARROWS'
ob_sphere_001.color = (0.0, 0.0, 0.0, 1.0)
ob_sphere_001.lineart.crease_threshold = 0.0
ob_plane_002.location = (-0.01724, 0.9616, -0.08376)
ob_plane_002.rotation_euler = (1.49e-08, -1.49e-08, -37.7)
ob_plane_002.scale = (0.865, 1.2, 0.86)
ob_plane_002.lock_rotations_4d = False
ob_plane_002.empty_display_type = 'ARROWS'
ob_plane_002.color = (0.0, 0.0, 0.0, 1.0)
ob_plane_002.lineart.crease_threshold = 0.0
ob_camera.location = (10.0, -10.0, 10.0)
ob_camera.rotation_euler = (1.047, 0.0, 0.7854)
ob_camera.lock_rotations_4d = False
ob_camera.empty_display_type = 'ARROWS'
ob_camera.color = (0.0, 0.0, 0.0, 1.0)
ob_camera.lineart.crease_threshold = 0.0
ob_sphere.location = (-0.02993, 0.1261, 0.07312)
ob_sphere.rotation_euler = (1.571, -0.0, 1.571)
ob_sphere.lock_rotations_4d = False
ob_sphere.empty_display_type = 'ARROWS'
ob_sphere.color = (0.0, 0.0, 0.0, 1.0)
ob_sphere.show_instancer_for_render = False
ob_sphere.instance_type = 'VERTS'
ob_sphere.use_instance_vertices_rotation = True
ob_sphere.lineart.crease_threshold = 0.0
ob_lamp_001.parent = ob_sphere
ob_lamp_001.matrix_parent_inverse = Matrix(((-4.371e-08, 1.0, -2.118e-22, -0.1261), (4.371e-08, 1.911e-15, 1.0, -0.07312), (1.0, 4.371e-08, -4.371e-08, 0.02993), (0.0, 0.0, 0.0, 1.0)))
ob_lamp_001.location = (-0.02993, 0.1261, 0.07312)
ob_lamp_001.rotation_euler = (1.571, -0.0, 1.571)
ob_lamp_001.lock_rotations_4d = False
ob_lamp_001.empty_display_type = 'ARROWS'
ob_lamp_001.color = (0.0, 0.0, 0.0, 1.0)
ob_lamp_001.lineart.crease_threshold = 0.0
ob_cube_032.location = (-0.01724, 0.4227, -0.1409)
ob_cube_032.rotation_euler = (1.571, 1.51e-07, -17.28)
ob_cube_032.scale = (1.0, 1.0, -0.865)
ob_cube_032.lock_rotations_4d = False
ob_cube_032.empty_display_type = 'ARROWS'
ob_cube_032.color = (0.0, 0.0, 0.0, 1.0)
ob_cube_032.lineart.crease_threshold = 0.0
ob_cube_031.location = (-0.01724, 0.4227, -0.1409)
ob_cube_031.rotation_euler = (1.571, 1.51e-07, -17.28)
ob_cube_031.scale = (1.0, 1.0, -0.865)
ob_cube_031.lock_rotations_4d = False
ob_cube_031.empty_display_type = 'ARROWS'
ob_cube_031.color = (0.0, 0.0, 0.0, 1.0)
ob_cube_031.lineart.crease_threshold = 0.0
ob_cube_030.location = (-0.01724, 0.4227, -0.1409)
ob_cube_030.rotation_euler = (1.571, 1.51e-07, -17.28)
ob_cube_030.scale = (-1.0, 1.0, -0.865)
ob_cube_030.lock_rotations_4d = False
ob_cube_030.empty_display_type = 'ARROWS'
ob_cube_030.color = (0.0, 0.0, 0.0, 1.0)
ob_cube_030.lineart.crease_threshold = 0.0
ob_cube_029.location = (-0.01724, 0.4227, -0.1409)
ob_cube_029.rotation_euler = (1.571, 1.51e-07, -17.28)
ob_cube_029.scale = (-1.0, 1.0, -0.865)
ob_cube_029.lock_rotations_4d = False
ob_cube_029.empty_display_type = 'ARROWS'
ob_cube_029.color = (0.0, 0.0, 0.0, 1.0)
ob_cube_029.lineart.crease_threshold = 0.0
ob_cube_028.location = (-0.01724, 0.4227, -0.1409)
ob_cube_028.rotation_euler = (1.571, 1.51e-07, -17.28)
ob_cube_028.scale = (1.0, 1.0, -0.865)
ob_cube_028.lock_rotations_4d = False
ob_cube_028.empty_display_type = 'ARROWS'
ob_cube_028.color = (0.0, 0.0, 0.0, 1.0)
ob_cube_028.lineart.crease_threshold = 0.0
ob_cube_027.location = (-0.01724, 0.4227, -0.1409)
ob_cube_027.rotation_euler = (1.571, 1.51e-07, -17.28)
ob_cube_027.scale = (1.0, 1.0, -0.865)
ob_cube_027.lock_rotations_4d = False
ob_cube_027.empty_display_type = 'ARROWS'
ob_cube_027.color = (0.0, 0.0, 0.0, 1.0)
ob_cube_027.lineart.crease_threshold = 0.0
ob_cube_025.location = (-0.01724, 0.4227, -0.1409)
ob_cube_025.rotation_euler = (1.571, 1.51e-07, -17.28)
ob_cube_025.scale = (1.0, 1.0, -0.865)
ob_cube_025.lock_rotations_4d = False
ob_cube_025.empty_display_type = 'ARROWS'
ob_cube_025.color = (0.0, 0.0, 0.0, 1.0)
ob_cube_025.lineart.crease_threshold = 0.0
ob_cube_022.location = (-0.01724, 0.4227, -0.1409)
ob_cube_022.rotation_euler = (1.571, 1.51e-07, -17.28)
ob_cube_022.scale = (-1.0, 1.0, -0.865)
ob_cube_022.lock_rotations_4d = False
ob_cube_022.empty_display_type = 'ARROWS'
ob_cube_022.color = (0.0, 0.0, 0.0, 1.0)
ob_cube_022.lineart.crease_threshold = 0.0
ob_cube_021.location = (-0.01724, 0.4227, -0.1409)
ob_cube_021.rotation_euler = (1.571, 1.51e-07, -17.28)
ob_cube_021.scale = (1.0, 1.0, -0.865)
ob_cube_021.lock_rotations_4d = False
ob_cube_021.empty_display_type = 'ARROWS'
ob_cube_021.color = (0.0, 0.0, 0.0, 1.0)
ob_cube_021.lineart.crease_threshold = 0.0
ob_cube_020.location = (-0.01724, 0.4227, -0.1409)
ob_cube_020.rotation_euler = (1.571, 1.51e-07, -17.28)
ob_cube_020.scale = (1.0, 1.0, 0.865)
ob_cube_020.lock_rotations_4d = False
ob_cube_020.empty_display_type = 'ARROWS'
ob_cube_020.color = (0.0, 0.0, 0.0, 1.0)
ob_cube_020.lineart.crease_threshold = 0.0
ob_cube_019.location = (-0.01724, 0.4227, -0.1409)
ob_cube_019.rotation_euler = (1.571, 1.51e-07, -17.28)
ob_cube_019.scale = (-1.0, 1.0, 0.865)
ob_cube_019.lock_rotations_4d = False
ob_cube_019.empty_display_type = 'ARROWS'
ob_cube_019.color = (0.0, 0.0, 0.0, 1.0)
ob_cube_019.lineart.crease_threshold = 0.0
ob_cube_017.location = (-0.01724, 0.4227, -0.1409)
ob_cube_017.rotation_euler = (1.571, 1.51e-07, -17.28)
ob_cube_017.scale = (1.0, 1.0, 0.865)
ob_cube_017.lock_rotations_4d = False
ob_cube_017.empty_display_type = 'ARROWS'
ob_cube_017.color = (0.0, 0.0, 0.0, 1.0)
ob_cube_017.lineart.crease_threshold = 0.0
ob_cube_015.location = (-0.01724, 0.4227, -0.1409)
ob_cube_015.rotation_euler = (1.571, 1.51e-07, -17.28)
ob_cube_015.scale = (1.0, 1.0, 0.865)
ob_cube_015.lock_rotations_4d = False
ob_cube_015.empty_display_type = 'ARROWS'
ob_cube_015.color = (0.0, 0.0, 0.0, 1.0)
ob_cube_015.lineart.crease_threshold = 0.0
ob_cube_014.location = (-0.01724, 0.4227, -0.1409)
ob_cube_014.rotation_euler = (1.571, 1.51e-07, -17.28)
ob_cube_014.scale = (1.0, 1.0, 0.865)
ob_cube_014.lock_rotations_4d = False
ob_cube_014.empty_display_type = 'ARROWS'
ob_cube_014.color = (0.0, 0.0, 0.0, 1.0)
ob_cube_014.lineart.crease_threshold = 0.0
ob_cube_013.location = (-0.01724, 0.4227, -0.1409)
ob_cube_013.rotation_euler = (1.571, 1.51e-07, -17.28)
ob_cube_013.scale = (-1.0, 1.0, 0.865)
ob_cube_013.lock_rotations_4d = False
ob_cube_013.empty_display_type = 'ARROWS'
ob_cube_013.color = (0.0, 0.0, 0.0, 1.0)
ob_cube_013.lineart.crease_threshold = 0.0
ob_cube_012.location = (-0.01724, 0.4227, -0.1409)
ob_cube_012.rotation_euler = (1.571, 1.51e-07, -17.28)
ob_cube_012.scale = (-1.0, 1.0, 0.865)
ob_cube_012.lock_rotations_4d = False
ob_cube_012.empty_display_type = 'ARROWS'
ob_cube_012.color = (0.0, 0.0, 0.0, 1.0)
ob_cube_012.lineart.crease_threshold = 0.0
ob_cube_011.location = (-0.01724, 0.4227, -0.1409)
ob_cube_011.rotation_euler = (1.571, 1.51e-07, -17.28)
ob_cube_011.scale = (1.0, 1.0, 0.865)
ob_cube_011.lock_rotations_4d = False
ob_cube_011.empty_display_type = 'ARROWS'
ob_cube_011.color = (0.0, 0.0, 0.0, 1.0)
ob_cube_011.lineart.crease_threshold = 0.0
ob_cube_010.location = (-0.01724, 0.4227, -0.1409)
ob_cube_010.rotation_euler = (1.571, 1.51e-07, -17.28)
ob_cube_010.scale = (1.0, 1.0, 0.865)
ob_cube_010.lock_rotations_4d = False
ob_cube_010.empty_display_type = 'ARROWS'
ob_cube_010.color = (0.0, 0.0, 0.0, 1.0)
ob_cube_010.lineart.crease_threshold = 0.0
ob_cylinder_005.location = (-0.01724, 0.1922, -0.09608)
ob_cylinder_005.rotation_euler = (1.571, 1.51e-07, -17.28)
ob_cylinder_005.scale = (0.85, 0.85, 0.865)
ob_cylinder_005.lock_rotations_4d = False
ob_cylinder_005.empty_display_type = 'ARROWS'
ob_cylinder_005.color = (0.0, 0.0, 0.0, 1.0)
ob_cylinder_005.lineart.crease_threshold = 0.0
ob_cylinder_003.location = (-0.01724, 0.1922, -0.09608)
ob_cylinder_003.rotation_euler = (1.571, 1.51e-07, -17.28)
ob_cylinder_003.scale = (0.85, 0.85, 0.865)
ob_cylinder_003.lock_rotations_4d = False
ob_cylinder_003.empty_display_type = 'ARROWS'
ob_cylinder_003.color = (0.0, 0.0, 0.0, 1.0)
ob_cylinder_003.lineart.crease_threshold = 0.0
ob_cylinder.location = (-0.01724, 0.4227, -0.1409)
ob_cylinder.rotation_euler = (1.571, 1.51e-07, -17.28)
ob_cylinder.scale = (0.1, 0.1, 0.0865)
ob_cylinder.lock_rotations_4d = False
ob_cylinder.empty_display_type = 'ARROWS'
ob_cylinder.color = (0.0, 0.0, 0.0, 1.0)
ob_cylinder.lineart.crease_threshold = 0.0
ob_cylinder_004.location = (-0.01724, 0.4227, -0.1409)
ob_cylinder_004.rotation_euler = (1.571, 1.51e-07, -17.28)
ob_cylinder_004.scale = (0.1, 0.1, 0.0865)
ob_cylinder_004.lock_rotations_4d = False
ob_cylinder_004.empty_display_type = 'ARROWS'
ob_cylinder_004.color = (0.0, 0.0, 0.0, 1.0)
ob_cylinder_004.lineart.crease_threshold = 0.0
ob_cylinder_002.location = (-0.01724, -0.07046, -0.09608)
ob_cylinder_002.rotation_euler = (1.571, 1.51e-07, -17.28)
ob_cylinder_002.scale = (0.85, 0.85, 0.865)
ob_cylinder_002.lock_rotations_4d = False
ob_cylinder_002.empty_display_type = 'ARROWS'
ob_cylinder_002.color = (0.0, 0.0, 0.0, 1.0)
ob_cylinder_002.lineart.crease_threshold = 0.0
ob_cylinder_001.location = (-0.01724, -0.07046, -0.09608)
ob_cylinder_001.rotation_euler = (1.571, 1.51e-07, -17.28)
ob_cylinder_001.scale = (0.85, 0.85, 0.865)
ob_cylinder_001.lock_rotations_4d = False
ob_cylinder_001.empty_display_type = 'ARROWS'
ob_cylinder_001.color = (0.0, 0.0, 0.0, 1.0)
ob_cylinder_001.lineart.crease_threshold = 0.0
ob_plane_001.location = (0.0, 0.9672, -0.06101)
ob_plane_001.rotation_euler = (0.0, -0.0, -18.85)
ob_plane_001.scale = (0.865, 1.2, 0.86)
ob_plane_001.lock_rotations_4d = False
ob_plane_001.empty_display_type = 'ARROWS'
ob_plane_001.color = (0.0, 0.0, 0.0, 1.0)
ob_plane_001.lineart.crease_threshold = 0.0
ob_plane_002_003.location = (0.0, -2.601, -1.749)
ob_plane_002_003.scale = (1.0, 0.3434, 1.0)
ob_plane_002_003.lineart.crease_threshold = 0.0
ob_plane_002_003_001_001.location = (0.2155, -1.041, -2.378)
ob_plane_002_003_001_001.rotation_euler = (1.884e-15, -1.49e-08, 1.571)
ob_plane_002_003_001_001.scale = (1.0, 0.1573, 1.0)
ob_plane_002_003_001_001.lineart.crease_threshold = 0.0

# ---- collection membership
col_collection_1.objects.link(ob_cylinder_007)
col_collection_1.objects.link(ob_cylinder_006)
col_collection_1.objects.link(ob_cube_026)
col_collection_1.objects.link(ob_cube_024)
col_collection_1.objects.link(ob_cube_023)
col_collection_1.objects.link(ob_cube_018)
col_collection_1.objects.link(ob_cube_016)
col_collection_1.objects.link(ob_cube_009)
col_collection_1.objects.link(ob_cube_008)
col_collection_1.objects.link(ob_cube_007)
col_collection_1.objects.link(ob_cube_006)
col_collection_1.objects.link(ob_cube_005)
col_collection_1.objects.link(ob_cube_004)
col_collection_1.objects.link(ob_cube_003)
col_collection_1.objects.link(ob_cube_002)
col_collection_1.objects.link(ob_cube_001)
col_collection_1.objects.link(ob_cube)
col_collection_1.objects.link(ob_plane)
col_collection_1.objects.link(ob_cylinder_012)
col_collection_1.objects.link(ob_cylinder_011)
col_collection_1.objects.link(ob_sphere_001)
col_collection_1.objects.link(ob_plane_002)
col_collection_2.objects.link(ob_camera)
col_collection_3.objects.link(ob_sphere)
col_collection_3.objects.link(ob_lamp_001)
col_collection_4.objects.link(ob_cube_032)
col_collection_4.objects.link(ob_cube_031)
col_collection_4.objects.link(ob_cube_030)
col_collection_4.objects.link(ob_cube_029)
col_collection_4.objects.link(ob_cube_028)
col_collection_4.objects.link(ob_cube_027)
col_collection_4.objects.link(ob_cube_025)
col_collection_4.objects.link(ob_cube_022)
col_collection_4.objects.link(ob_cube_021)
col_collection_4.objects.link(ob_cube_020)
col_collection_4.objects.link(ob_cube_019)
col_collection_4.objects.link(ob_cube_017)
col_collection_4.objects.link(ob_cube_015)
col_collection_4.objects.link(ob_cube_014)
col_collection_4.objects.link(ob_cube_013)
col_collection_4.objects.link(ob_cube_012)
col_collection_4.objects.link(ob_cube_011)
col_collection_4.objects.link(ob_cube_010)
col_collection_4.objects.link(ob_cylinder_005)
col_collection_4.objects.link(ob_cylinder_003)
col_collection_4.objects.link(ob_cylinder)
col_collection_4.objects.link(ob_cylinder_004)
col_collection_4.objects.link(ob_cylinder_002)
col_collection_4.objects.link(ob_cylinder_001)
col_collection_5.objects.link(ob_plane_001)
col_collection_11.objects.link(ob_plane_002_003)
col_collection_12.objects.link(ob_plane_002_003_001_001)

# ---- scene / render settings (as saved in the file)
scene.camera = ob_camera
scene.frame_start = 1; scene.frame_end = 250; scene.frame_set(1)
scene.render.engine = 'BLENDER_EEVEE_NEXT'
scene.render.image_settings.compression = 90
scene.render.resolution_x = 128
scene.render.resolution_y = 128
scene.render.pixel_aspect_x = 100.0
scene.render.pixel_aspect_y = 100.0
scene.render.fps = 25
scene.render.dither_intensity = 0.0
scene.render.use_compositing = False
scene.render.use_sequencer = False
scene.render.bake_margin = 2
scene.render.bake_bias = 0.0
scene.render.use_stamp_time = False
scene.render.use_stamp_date = False
scene.render.use_stamp_frame = False
scene.render.use_stamp_camera = False
scene.render.use_stamp_scene = False
scene.render.use_stamp_filename = False
scene.render.use_stamp_render_time = False
scene.render.stamp_font_size = 0
scene.cycles.use_denoising = False
scene.cycles.samples = 10
scene.cycles.sampling_pattern = 'TABULATED_SOBOL'
scene.cycles.light_sampling_threshold = 0.0
scene.cycles.use_adaptive_sampling = False
scene.cycles.use_light_tree = False
scene.cycles.blur_glossy = 0.0
scene.cycles.volume_bounces = 1
scene.cycles.pixel_filter_type = 'GAUSSIAN'
scene.cycles.sample_clamp_indirect = 0.0
scene.view_settings.view_transform = 'Raw'
bpy.context.view_layer.update()
